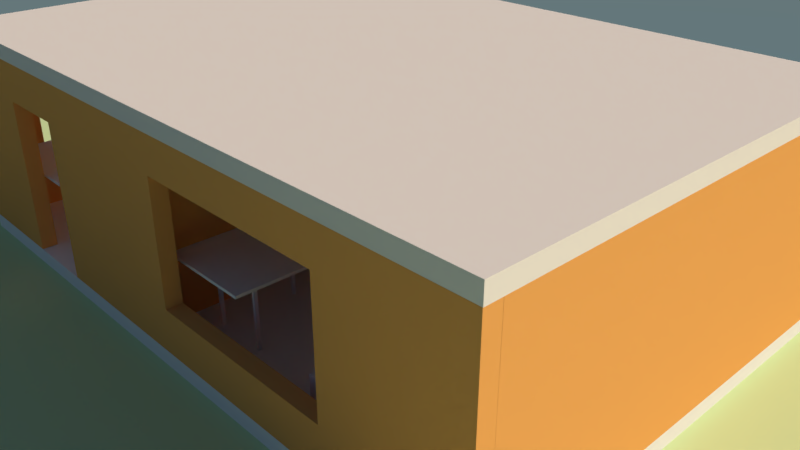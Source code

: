 # Source: home_for_vulkan.blend  (saved by Blender 2.79.0; exported with 4.5.12 LTS)
import bpy
from mathutils import Matrix  # noqa: F401  (used for matrix-valued properties, if any)

bpy.ops.wm.read_factory_settings(use_empty=True)
scene = bpy.context.scene
scene.name = 'Scene'

# ---- collections
col_collection_1 = bpy.data.collections.new('Collection 1'); scene.collection.children.link(col_collection_1)
col_collection_9 = bpy.data.collections.new('Collection 9'); scene.collection.children.link(col_collection_9)
col_collection_10 = bpy.data.collections.new('Collection 10'); scene.collection.children.link(col_collection_10)
col_collection_10.hide_render = True
col_collection_10.hide_viewport = True

# ---- images (referenced by path relative to the original .blend; pixels are not part of the script)
import os
ASSET_DIR = os.environ.get("B2B_ASSET_DIR", "")  # directory of the original .blend (textures are referenced by path, not embedded)
HERE = os.path.dirname(os.path.abspath(__file__))  # packed textures are extracted next to this script under _unpacked/

def load_image(name, relpath, width, height, colorspace="sRGB"):
    """Load a texture the original file referenced (path relative to the .blend, or extracted next to this script)."""
    p = next((c for c in (os.path.join(HERE, relpath), os.path.join(ASSET_DIR, relpath)) if relpath and os.path.exists(c)), "")
    if p:
        img = bpy.data.images.load(p, check_existing=True)
        img.name = name
    else:  # same state as the original file: an image datablock whose file is absent (Cycles renders it pink)
        img = bpy.data.images.new(name, width, height)
        img.source = "FILE"
        img.filepath = "//" + (relpath or name)
    img.colorspace_settings.name = colorspace
    return img
img_static_color = load_image('static_color', 'static_color.png', 1024, 1024, 'sRGB')
img_test4k = load_image('test4k', '', 4096, 4096, 'sRGB')
img_static_ao = load_image('static_ao', 'static_ao.png', 1024, 1024, 'sRGB')

# ---- materials (node trees are filled in below, after node groups)
mat_teren = bpy.data.materials.new('teren')
mat_teren.alpha_threshold = 0.0
mat_teren.roughness = 0.5
mat_floor = bpy.data.materials.new('floor')
mat_floor.alpha_threshold = 0.0
mat_floor.roughness = 0.5
mat_floor.line_color = (0.0, 0.0, 0.0, 1.0)
mat_things = bpy.data.materials.new('things')
mat_things.alpha_threshold = 0.0
mat_things.roughness = 0.5
mat_things.line_color = (0.0, 0.0, 0.0, 1.0)
mat_walls = bpy.data.materials.new('walls')
mat_walls.alpha_threshold = 0.0
mat_walls.roughness = 0.5
mat_walls.line_color = (0.0, 0.0, 0.0, 1.0)
mat_ceiling = bpy.data.materials.new('ceiling')
mat_ceiling.alpha_threshold = 0.0
mat_ceiling.roughness = 0.5
mat_ceiling.line_color = (0.0, 0.0, 0.0, 1.0)

# ---- material node trees
mat_teren.use_nodes = True; mat_teren.node_tree.nodes.clear()
_N = mat_teren.node_tree.nodes; _L = mat_teren.node_tree.links
n0 = _N.new('ShaderNodeOutputMaterial'); n0.name = 'Material Output'; n0.location = (300, 300)
n1 = _N.new('ShaderNodeBsdfDiffuse'); n1.name = 'Diffuse BSDF'; n1.location = (10, 300)
n1.inputs[0].default_value = (0.6201, 0.8, 0.4161, 1.0)
n2 = _N.new('ShaderNodeTexImage'); n2.name = 'Image Texture'; n2.location = (-461, 569)
n2.width = 238
n2.image = img_static_color
n3 = _N.new('ShaderNodeTexImage'); n3.name = 'Image Texture.002'; n3.location = (872, 640)
n3.width = 238
n3.image = img_test4k
n4 = _N.new('ShaderNodeTexImage'); n4.name = 'Image Texture.001'; n4.location = (-191, 569)
n4.width = 197
n4.image = img_static_ao
_L.new(n1.outputs[0], n0.inputs[0])
n0.is_active_output = True
mat_floor.use_nodes = True; mat_floor.node_tree.nodes.clear()
_N = mat_floor.node_tree.nodes; _L = mat_floor.node_tree.links
n0 = _N.new('ShaderNodeOutputMaterial'); n0.name = 'Material Output'; n0.location = (300, 300)
n1 = _N.new('ShaderNodeBsdfDiffuse'); n1.name = 'Diffuse BSDF'; n1.location = (10, 300)
n2 = _N.new('ShaderNodeTexNoise'); n2.name = 'Musgrave Texture'; n2.location = (8, 169)
n2.width = 150
n2.normalize = False
n2.inputs[2].default_value = 5000.0
n2.inputs[3].default_value = 0.0
n2.inputs[4].default_value = 1.0
n2.inputs[5].default_value = 1.0
n2.inputs[7].default_value = 0.1
n3 = _N.new('ShaderNodeTexImage'); n3.name = 'Image Texture'; n3.location = (-461, 569)
n3.width = 238
n3.image = img_static_color
n4 = _N.new('ShaderNodeTexImage'); n4.name = 'Image Texture.002'; n4.location = (872, 640)
n4.width = 238
n4.image = img_test4k
n5 = _N.new('ShaderNodeTexImage'); n5.name = 'Image Texture.001'; n5.location = (-191, 569)
n5.width = 197
n5.image = img_static_ao
n6 = _N.new('ShaderNodeMath'); n6.name = 'Math'; n6.location = (8, 209)
n6.hide = True
n6.operation = 'MULTIPLY'
n6.inputs[1].default_value = 0.001
n7 = _N.new('ShaderNodeDisplacement'); n7.name = 'Displacement'; n7.location = (0, 0)
n7.inputs[1].default_value = 0.0
n7.inputs[2].default_value = 0.1
_L.new(n1.outputs[0], n0.inputs[0])
_L.new(n2.outputs[0], n6.inputs[0])
_L.new(n6.outputs[0], n7.inputs[0])
_L.new(n7.outputs[0], n0.inputs[2])
n0.is_active_output = True
mat_things.use_nodes = True; mat_things.node_tree.nodes.clear()
_N = mat_things.node_tree.nodes; _L = mat_things.node_tree.links
n0 = _N.new('ShaderNodeOutputMaterial'); n0.name = 'Material Output'; n0.location = (300, 300)
n1 = _N.new('ShaderNodeBsdfDiffuse'); n1.name = 'Diffuse BSDF'; n1.location = (10, 300)
n2 = _N.new('ShaderNodeTexImage'); n2.name = 'Image Texture'; n2.location = (-490, 614)
n2.width = 238
n2.image = img_static_color
n3 = _N.new('ShaderNodeTexImage'); n3.name = 'Image Texture.002'; n3.location = (872, 640)
n3.width = 238
n3.image = img_test4k
n4 = _N.new('ShaderNodeTexImage'); n4.name = 'Image Texture.001'; n4.location = (-220, 615)
n4.width = 197
n4.image = img_static_ao
_L.new(n1.outputs[0], n0.inputs[0])
n0.is_active_output = True
mat_walls.use_nodes = True; mat_walls.node_tree.nodes.clear()
_N = mat_walls.node_tree.nodes; _L = mat_walls.node_tree.links
n0 = _N.new('ShaderNodeOutputMaterial'); n0.name = 'Material Output'; n0.location = (300, 300)
n1 = _N.new('ShaderNodeTexNoise'); n1.name = 'Musgrave Texture'; n1.location = (8, 169)
n1.width = 150
n1.normalize = False
n1.inputs[2].default_value = 5000.0
n1.inputs[3].default_value = 0.0
n1.inputs[4].default_value = 1.0
n1.inputs[5].default_value = 1.0
n1.inputs[7].default_value = 0.1
n2 = _N.new('ShaderNodeBsdfDiffuse'); n2.name = 'Diffuse BSDF'; n2.location = (10, 300)
n2.inputs[0].default_value = (0.8, 0.387, 0.1085, 1.0)
n3 = _N.new('ShaderNodeTexImage'); n3.name = 'Image Texture'; n3.location = (-490, 614)
n3.width = 238
n3.image = img_static_color
n4 = _N.new('ShaderNodeTexImage'); n4.name = 'Image Texture.002'; n4.location = (872, 640)
n4.width = 238
n4.image = img_test4k
n5 = _N.new('ShaderNodeTexImage'); n5.name = 'Image Texture.001'; n5.location = (-220, 615)
n5.width = 197
n5.image = img_static_ao
n6 = _N.new('ShaderNodeMath'); n6.name = 'Math'; n6.location = (8, 209)
n6.hide = True
n6.operation = 'MULTIPLY'
n6.inputs[1].default_value = 0.001
n7 = _N.new('ShaderNodeDisplacement'); n7.name = 'Displacement'; n7.location = (0, 0)
n7.inputs[1].default_value = 0.0
n7.inputs[2].default_value = 0.1
_L.new(n2.outputs[0], n0.inputs[0])
_L.new(n1.outputs[0], n6.inputs[0])
_L.new(n6.outputs[0], n7.inputs[0])
_L.new(n7.outputs[0], n0.inputs[2])
n0.is_active_output = True
mat_ceiling.use_nodes = True; mat_ceiling.node_tree.nodes.clear()
_N = mat_ceiling.node_tree.nodes; _L = mat_ceiling.node_tree.links
n0 = _N.new('ShaderNodeOutputMaterial'); n0.name = 'Material Output'; n0.location = (300, 300)
n1 = _N.new('ShaderNodeBsdfDiffuse'); n1.name = 'Diffuse BSDF'; n1.location = (10, 300)
n1.inputs[0].default_value = (0.8, 0.783, 0.7334, 1.0)
n2 = _N.new('ShaderNodeTexNoise'); n2.name = 'Musgrave Texture'; n2.location = (8, 169)
n2.width = 150
n2.normalize = False
n2.inputs[2].default_value = 5000.0
n2.inputs[3].default_value = 0.0
n2.inputs[4].default_value = 1.0
n2.inputs[5].default_value = 1.0
n2.inputs[7].default_value = 0.1
n3 = _N.new('ShaderNodeTexImage'); n3.name = 'Image Texture'; n3.location = (-490, 614)
n3.width = 238
n3.image = img_static_color
n4 = _N.new('ShaderNodeTexImage'); n4.name = 'Image Texture.002'; n4.location = (872, 640)
n4.width = 238
n4.image = img_test4k
n5 = _N.new('ShaderNodeTexImage'); n5.name = 'Image Texture.001'; n5.location = (-220, 615)
n5.width = 197
n5.image = img_static_ao
n6 = _N.new('ShaderNodeMath'); n6.name = 'Math'; n6.location = (8, 209)
n6.hide = True
n6.operation = 'MULTIPLY'
n6.inputs[1].default_value = 0.001
n7 = _N.new('ShaderNodeDisplacement'); n7.name = 'Displacement'; n7.location = (0, 0)
n7.inputs[1].default_value = 0.0
n7.inputs[2].default_value = 0.1
_L.new(n1.outputs[0], n0.inputs[0])
_L.new(n2.outputs[0], n6.inputs[0])
_L.new(n6.outputs[0], n7.inputs[0])
_L.new(n7.outputs[0], n0.inputs[2])
n0.is_active_output = True

# ---- world
world_world = bpy.data.worlds.new('World'); scene.world = world_world
world_world.use_nodes = True; world_world.node_tree.nodes.clear()
_N = world_world.node_tree.nodes; _L = world_world.node_tree.links
n0 = _N.new('ShaderNodeOutputWorld'); n0.name = 'World Output'; n0.location = (300, 300)
n1 = _N.new('ShaderNodeBackground'); n1.name = 'Background'; n1.location = (10, 300)
n1.inputs[1].default_value = 0.1
n2 = _N.new('ShaderNodeTexSky'); n2.name = 'Sky Texture'; n2.location = (-190, 300)
n2.sky_type = 'HOSEK_WILKIE'
n2.sun_elevation = 1.571
_L.new(n1.outputs[0], n0.inputs[0])
_L.new(n2.outputs[0], n1.inputs[0])
n0.is_active_output = True
world_world.color = (0.05088, 0.05088, 0.05088)
world_world.use_sun_shadow = False
world_world.sun_shadow_jitter_overblur = 0.0
world_world.cycles.sampling_method = 'MANUAL'

# ---- cameras
cam_camera = bpy.data.cameras.new('Camera')
cam_camera.clip_end = 100.0
cam_camera.lens = 35.0
cam_camera.sensor_width = 32.0
cam_camera.sensor_height = 18.0
cam_camera.ortho_scale = 7.314
cam_camera.dof.focus_distance = 0.0

# ---- lights
light_lamp = bpy.data.lights.new('Lamp', 'SUN')
light_lamp.color = (1.0, 0.8126, 0.6612)
light_lamp.transmission_factor = 0.0
light_lamp.cutoff_distance = 30.0
light_lamp.angle = 0.02
light_lamp.energy = 0.5
light_lamp.shadow_buffer_clip_start = 1.001
light_lamp.shadow_soft_size = 0.01
light_lamp.shadow_cascade_max_distance = 1000.0

# ---- meshes
me_plane = bpy.data.meshes.new('Plane')
me_plane.from_pydata([(-1.0, -1.0, 0.0), (1.0, -1.0, 0.0), (-1.0, 1.0, 0.0), (1.0, 1.0, 0.0)], [], [(0, 1, 3, 2)])
_uv = me_plane.uv_layers.new(name='UVMap')
_uv.uv.foreach_set('vector', [0.005862, 0.8681, 0.1308, 0.8681, 0.1308, 0.9931, 0.005862, 0.9931])
me_plane.materials.append(mat_teren)
me_plane.use_remesh_preserve_volume = False
me_plane.use_remesh_preserve_attributes = False
me_plane.use_mirror_vertex_groups = False
me_plane.update()
me_cube = bpy.data.meshes.new('Cube')
me_cube.from_pydata([(4.5, 3.0, -0.2), (4.5, -3.0, -0.2), (-4.5, -3.0, -0.2), (-4.5, 3.0, -0.2), (4.5, 3.0, 0.0), (4.5, -3.0, 0.0), (-4.5, -3.0, 0.0), (-4.5, 3.0, 0.0)], [], [(0, 1, 2, 3), (4, 7, 6, 5), (0, 4, 5, 1), (1, 5, 6, 2), (2, 6, 7, 3), (4, 0, 3, 7)])
_uv = me_cube.uv_layers.new(name='UVMap')
_uv.uv.foreach_set('vector', [0.9842, 0.9288, 0.9842, 0.9893, 0.8935, 0.9892, 0.8935, 0.9288, 0.9842, 0.9268, 0.8935, 0.9268, 0.8935, 0.8663, 0.9842, 0.8663, 0.9862, 0.9268, 0.9842, 0.9268, 0.9842, 0.8663, 0.9862, 0.8663, 0.9842, 0.8643, 0.9842, 0.8663, 0.8935, 0.8663, 0.8935, 0.8643, 0.8915, 0.8663, 0.8935, 0.8663, 0.8935, 0.9268, 0.8915, 0.9268, 0.9842, 0.9268, 0.9842, 0.9288, 0.8935, 0.9288, 0.8935, 0.9268])
me_cube.materials.append(mat_floor)
me_cube.use_remesh_preserve_volume = False
me_cube.use_remesh_preserve_attributes = False
me_cube.use_mirror_vertex_groups = False
me_cube.update()
me_cube_020 = bpy.data.meshes.new('Cube.020')
me_cube_020.from_pydata([(-1.0, -1.0, -1.0), (-1.0, -1.0, 1.0), (-1.0, 1.0, -1.0), (-1.0, 1.0, 1.0), (1.0, -1.0, -1.0), (1.0, -1.0, 1.0), (1.0, 1.0, -1.0), (1.0, 1.0, 1.0)], [], [(0, 1, 3, 2), (2, 3, 7, 6), (6, 7, 5, 4), (4, 5, 1, 0), (2, 6, 4, 0), (7, 3, 1, 5)])
_uv = me_cube_020.uv_layers.new(name='UVMap')
_uv.uv.foreach_set('vector', [0.6313, 0.6037, 0.5897, 0.6037, 0.5897, 0.562, 0.6313, 0.562, 0.5897, 0.6037, 0.548, 0.6037, 0.548, 0.562, 0.5897, 0.562, 0.5897, 0.562, 0.548, 0.562, 0.548, 0.5204, 0.5897, 0.5204, 0.5897, 0.562, 0.5897, 0.5204, 0.6313, 0.5204, 0.6313, 0.562, 0.673, 0.562, 0.6313, 0.562, 0.6313, 0.5204, 0.673, 0.5204, 0.5897, 0.6037, 0.5897, 0.6454, 0.548, 0.6454, 0.548, 0.6037])
me_cube_020.materials.append(mat_things)
me_cube_020.use_remesh_preserve_volume = False
me_cube_020.use_remesh_preserve_attributes = False
me_cube_020.use_mirror_vertex_groups = False
me_cube_020.update()
me_cube_031 = bpy.data.meshes.new('Cube.031')
me_cube_031.from_pydata([(-1.0, -1.0, -1.0), (-1.0, -1.0, 1.0), (-1.0, 1.0, -1.0), (-1.0, 1.0, 1.0), (1.0, -1.0, -1.0), (1.0, -1.0, 1.0), (1.0, 1.0, -1.0), (1.0, 1.0, 1.0)], [], [(0, 1, 3, 2), (2, 3, 7, 6), (6, 7, 5, 4), (4, 5, 1, 0), (2, 6, 4, 0), (7, 3, 1, 5)])
_uv = me_cube_031.uv_layers.new(name='UVMap')
_uv.uv.foreach_set('vector', [0.1025, 0.6037, 0.06088, 0.6037, 0.06088, 0.562, 0.1025, 0.562, 0.06088, 0.6037, 0.01921, 0.6037, 0.01921, 0.562, 0.06088, 0.562, 0.06088, 0.562, 0.01921, 0.562, 0.01921, 0.5204, 0.06088, 0.5204, 0.06088, 0.562, 0.06088, 0.5204, 0.1025, 0.5204, 0.1025, 0.562, 0.1442, 0.562, 0.1025, 0.562, 0.1025, 0.5204, 0.1442, 0.5204, 0.06088, 0.6037, 0.06088, 0.6454, 0.01921, 0.6454, 0.01921, 0.6037])
me_cube_031.materials.append(mat_things)
me_cube_031.use_remesh_preserve_volume = False
me_cube_031.use_remesh_preserve_attributes = False
me_cube_031.use_mirror_vertex_groups = False
me_cube_031.update()
me_cube_030 = bpy.data.meshes.new('Cube.030')
me_cube_030.from_pydata([(-1.0, -1.0, -1.0), (-1.0, -1.0, 1.0), (-1.0, 1.0, -1.0), (-1.0, 1.0, 1.0), (1.0, -1.0, -1.0), (1.0, -1.0, 1.0), (1.0, 1.0, -1.0), (1.0, 1.0, 1.0)], [], [(0, 1, 3, 2), (2, 3, 7, 6), (6, 7, 5, 4), (4, 5, 1, 0), (2, 6, 4, 0), (7, 3, 1, 5)])
_uv = me_cube_030.uv_layers.new(name='UVMap')
_uv.uv.foreach_set('vector', [0.2643, 0.5998, 0.2227, 0.5998, 0.2227, 0.5581, 0.2643, 0.5581, 0.2227, 0.5998, 0.181, 0.5998, 0.181, 0.5581, 0.2227, 0.5581, 0.2227, 0.5581, 0.181, 0.5581, 0.181, 0.5164, 0.2227, 0.5164, 0.2227, 0.5581, 0.2227, 0.5164, 0.2643, 0.5164, 0.2643, 0.5581, 0.306, 0.5581, 0.2643, 0.5581, 0.2643, 0.5164, 0.306, 0.5164, 0.2227, 0.5998, 0.2227, 0.6414, 0.181, 0.6414, 0.181, 0.5998])
me_cube_030.materials.append(mat_things)
me_cube_030.use_remesh_preserve_volume = False
me_cube_030.use_remesh_preserve_attributes = False
me_cube_030.use_mirror_vertex_groups = False
me_cube_030.update()
me_cube_029 = bpy.data.meshes.new('Cube.029')
me_cube_029.from_pydata([(-1.0, -1.0, -1.0), (-1.0, -1.0, 1.0), (-1.0, 1.0, -1.0), (-1.0, 1.0, 1.0), (1.0, -1.0, -1.0), (1.0, -1.0, 1.0), (1.0, 1.0, -1.0), (1.0, 1.0, 1.0)], [], [(0, 1, 3, 2), (2, 3, 7, 6), (6, 7, 5, 4), (4, 5, 1, 0), (2, 6, 4, 0), (7, 3, 1, 5)])
_uv = me_cube_029.uv_layers.new(name='UVMap')
_uv.uv.foreach_set('vector', [0.4546, 0.272, 0.4129, 0.272, 0.4129, 0.2303, 0.4546, 0.2303, 0.4129, 0.272, 0.3712, 0.272, 0.3712, 0.2303, 0.4129, 0.2303, 0.4129, 0.2303, 0.3712, 0.2303, 0.3712, 0.1886, 0.4129, 0.1886, 0.4129, 0.2303, 0.4129, 0.1886, 0.4546, 0.1886, 0.4546, 0.2303, 0.4962, 0.2303, 0.4546, 0.2303, 0.4546, 0.1886, 0.4962, 0.1886, 0.4129, 0.272, 0.4129, 0.3136, 0.3712, 0.3136, 0.3712, 0.272])
me_cube_029.materials.append(mat_things)
me_cube_029.use_remesh_preserve_volume = False
me_cube_029.use_remesh_preserve_attributes = False
me_cube_029.use_mirror_vertex_groups = False
me_cube_029.update()
me_cube_028 = bpy.data.meshes.new('Cube.028')
me_cube_028.from_pydata([(-1.0, -1.0, 0.9), (-1.0, -1.0, 0.9355), (-1.0, 1.0, 0.9), (-1.0, 1.0, 0.9355), (1.0, -1.0, 0.9), (1.0, -1.0, 0.9355), (1.0, 1.0, 0.9), (1.0, 1.0, 0.9355), (-1.0, -1.0, 0.922), (-1.0, 1.0, 0.922), (1.0, 1.0, 0.922), (1.0, -1.0, 0.922), (-1.374, -1.374, 0.9127), (-1.374, -1.374, 0.9476), (-1.374, 1.374, 0.9476), (1.374, 1.374, 0.9476), (1.374, -1.374, 0.9476), (-1.374, 1.374, 0.9127), (1.374, 1.374, 0.9127), (1.374, -1.374, 0.9127), (-1.0, 0.0, 0.9), (0.0, 1.0, 0.9), (1.0, 0.0, 0.9), (0.0, -1.0, 0.9), (0.0, 0.0, 0.9), (-1.0, -0.5, 0.9), (-0.5, 1.0, 0.9), (1.0, 0.5, 0.9), (0.5, -1.0, 0.9), (-1.0, 0.5, 0.9), (0.5, 1.0, 0.9), (1.0, -0.5, 0.9), (-0.5, -1.0, 0.9), (0.0, -0.5, 0.9), (0.0, 0.5, 0.9), (-0.5, 0.0, 0.9), (0.5, 0.0, 0.9), (0.7196, 0.7196, 0.9), (-0.7196, 0.7196, 0.9), (-0.7196, -0.7196, 0.9), (0.7196, -0.7196, 0.9), (-1.0, -0.75, 0.9), (-0.75, 1.0, 0.9), (1.0, 0.75, 0.9), (0.75, -1.0, 0.9), (-1.0, 0.75, 0.9), (0.75, 1.0, 0.9), (1.0, -0.75, 0.9), (-0.75, -1.0, 0.9), (0.7196, 0.7901, 0.9), (0.7901, 0.7196, 0.9), (-0.7196, 0.7901, 0.9), (-0.7901, 0.7196, 0.9), (-0.7196, -0.7901, 0.9), (-0.7901, -0.7196, 0.9), (0.7196, -0.7901, 0.9), (0.7901, -0.7196, 0.9), (-0.7901, -0.7901, 0.9), (-0.7901, 0.7901, 0.9), (0.7901, 0.7901, 0.9), (0.7901, -0.7901, 0.9), (0.7196, 0.7901, 5.96e-08), (0.7196, 0.7196, 5.96e-08), (0.7901, 0.7196, 5.96e-08), (-0.7196, 0.7901, 5.96e-08), (-0.7196, 0.7196, 5.96e-08), (0.7901, -0.7196, 5.96e-08), (0.7196, -0.7196, 5.96e-08), (-0.7901, 0.7196, 5.96e-08), (-0.7196, -0.7196, 5.96e-08), (-0.7196, -0.7901, 5.96e-08), (-0.7901, -0.7196, 5.96e-08), (0.7196, -0.7901, 5.96e-08), (-0.7901, -0.7901, 5.96e-08), (-0.7901, 0.7901, 5.96e-08), (0.7901, 0.7901, 5.96e-08), (0.7901, -0.7901, 5.96e-08)], [], [(1, 3, 14, 13), (11, 10, 18, 19), (7, 5, 16, 15), (9, 8, 12, 17), (60, 47, 4, 44), (7, 3, 1, 5), (44, 48, 32, 23, 28), (43, 47, 31, 22, 27), (42, 46, 30, 21, 26), (41, 45, 29, 20, 25), (12, 13, 14, 17), (17, 14, 15, 18), (18, 15, 16, 19), (19, 16, 13, 12), (5, 1, 13, 16), (10, 9, 17, 18), (8, 11, 19, 12), (3, 7, 15, 14), (39, 33, 23, 32, 53), (38, 34, 24, 35), (37, 50, 27, 22, 36), (34, 37, 36, 24), (21, 30, 49, 37, 34), (59, 43, 27, 50), (29, 52, 38, 35, 20), (54, 39, 69, 71), (26, 21, 34, 38, 51), (57, 53, 32, 48), (20, 35, 39, 54, 25), (35, 24, 33, 39), (33, 40, 55, 28, 23), (24, 36, 40, 33), (36, 22, 31, 56, 40), (41, 57, 48, 0), (25, 54, 57, 41), (52, 58, 74, 68), (45, 58, 52, 29), (2, 42, 58, 45), (42, 26, 51, 58), (39, 53, 70, 69), (30, 46, 59, 49), (46, 6, 43, 59), (0, 8, 9, 2, 45, 41), (2, 9, 10, 6, 46, 42), (6, 10, 11, 4, 47, 43), (4, 11, 8, 0, 48, 44), (55, 60, 44, 28), (60, 55, 72, 76), (56, 31, 47, 60), (74, 64, 65, 68), (71, 69, 70, 73), (61, 75, 63, 62), (67, 66, 76, 72), (40, 56, 66, 67), (55, 40, 67, 72), (37, 49, 61, 62), (58, 51, 64, 74), (50, 37, 62, 63), (59, 50, 63, 75), (57, 54, 71, 73), (56, 60, 76, 66), (38, 52, 68, 65), (49, 59, 75, 61), (51, 38, 65, 64), (53, 57, 73, 70)])
_uv = me_cube_028.uv_layers.new(name='UVMap')
_uv.uv.foreach_set('vector', [0.2027, 0.4672, 0.2553, 0.4672, 0.2652, 0.4757, 0.1928, 0.4757, 0.2553, 0.3592, 0.2027, 0.3592, 0.1928, 0.3507, 0.2652, 0.3507, 0.2553, 0.4217, 0.2027, 0.4217, 0.1928, 0.4132, 0.2652, 0.4132, 0.2027, 0.4047, 0.2553, 0.4047, 0.2652, 0.4132, 0.1928, 0.4132, 0.2707, 0.3914, 0.2718, 0.3962, 0.2652, 0.3962, 0.2652, 0.3905, 0.2553, 0.4217, 0.2553, 0.4672, 0.2027, 0.4672, 0.2027, 0.4217, 0.1928, 0.3507, 0.1928, 0.3507, 0.1928, 0.3507, 0.1928, 0.3507, 0.1928, 0.3507, 0.2935, 0.4303, 0.2935, 0.3962, 0.2935, 0.4019, 0.2935, 0.4133, 0.2935, 0.4246, 0.1928, 0.3507, 0.1928, 0.3507, 0.1928, 0.3507, 0.1928, 0.3507, 0.1928, 0.3507, 0.2935, 0.4303, 0.2935, 0.3962, 0.2935, 0.4019, 0.2935, 0.4133, 0.2935, 0.4246, 0.2689, 0.4587, 0.2679, 0.4587, 0.2679, 0.3962, 0.2689, 0.3962, 0.2679, 0.4587, 0.267, 0.4587, 0.267, 0.3962, 0.2679, 0.3962, 0.2661, 0.4587, 0.2652, 0.4587, 0.2652, 0.3962, 0.2661, 0.3962, 0.2661, 0.3962, 0.267, 0.3962, 0.267, 0.4587, 0.2661, 0.4587, 0.2027, 0.4217, 0.2027, 0.4672, 0.1928, 0.4757, 0.1928, 0.4132, 0.2027, 0.3592, 0.2027, 0.4047, 0.1928, 0.4132, 0.1928, 0.3507, 0.2553, 0.4047, 0.2553, 0.3592, 0.2652, 0.3507, 0.2652, 0.4132, 0.2553, 0.4672, 0.2553, 0.4217, 0.2652, 0.4132, 0.2652, 0.4757, 0.2726, 0.3571, 0.2783, 0.3734, 0.2652, 0.3734, 0.2652, 0.3621, 0.2707, 0.3571, 0.3105, 0.3571, 0.3047, 0.3734, 0.2915, 0.3734, 0.2915, 0.3621, 0.3105, 0.3898, 0.3105, 0.3914, 0.3047, 0.3962, 0.2915, 0.3962, 0.2915, 0.3848, 0.3047, 0.3734, 0.3105, 0.3898, 0.2915, 0.3848, 0.2915, 0.3734, 0.3178, 0.3734, 0.3178, 0.3848, 0.3123, 0.3898, 0.3105, 0.3898, 0.3047, 0.3734, 0.3123, 0.3914, 0.3113, 0.3962, 0.3047, 0.3962, 0.3105, 0.3914, 0.3047, 0.3507, 0.3105, 0.3555, 0.3105, 0.3571, 0.2915, 0.3621, 0.2915, 0.3507, 0.2781, 0.3962, 0.28, 0.3962, 0.28, 0.4167, 0.2781, 0.4167, 0.3178, 0.3621, 0.3178, 0.3734, 0.3047, 0.3734, 0.3105, 0.3571, 0.3123, 0.3571, 0.2707, 0.3555, 0.2707, 0.3571, 0.2652, 0.3621, 0.2652, 0.3564, 0.2915, 0.3507, 0.2915, 0.3621, 0.2726, 0.3571, 0.2726, 0.3555, 0.2783, 0.3507, 0.2915, 0.3621, 0.2915, 0.3734, 0.2783, 0.3734, 0.2726, 0.3571, 0.2783, 0.3734, 0.2726, 0.3898, 0.2707, 0.3898, 0.2652, 0.3848, 0.2652, 0.3734, 0.2915, 0.3734, 0.2915, 0.3848, 0.2726, 0.3898, 0.2783, 0.3734, 0.2915, 0.3848, 0.2915, 0.3962, 0.2783, 0.3962, 0.2726, 0.3914, 0.2726, 0.3898, 0.2718, 0.3507, 0.2707, 0.3555, 0.2652, 0.3564, 0.2652, 0.3507, 0.2783, 0.3507, 0.2726, 0.3555, 0.2707, 0.3555, 0.2718, 0.3507, 0.2744, 0.3962, 0.2763, 0.3962, 0.2763, 0.4167, 0.2744, 0.4167, 0.3113, 0.3507, 0.3123, 0.3555, 0.3105, 0.3555, 0.3047, 0.3507, 0.3178, 0.3507, 0.3178, 0.3564, 0.3123, 0.3555, 0.3113, 0.3507, 0.3178, 0.3564, 0.3178, 0.3621, 0.3123, 0.3571, 0.3123, 0.3555, 0.2726, 0.4371, 0.2707, 0.4371, 0.2707, 0.4167, 0.2726, 0.4167, 0.3178, 0.3848, 0.3178, 0.3905, 0.3123, 0.3914, 0.3123, 0.3898, 0.3178, 0.3905, 0.3178, 0.3962, 0.3113, 0.3962, 0.3123, 0.3914, 0.2935, 0.4417, 0.2929, 0.4417, 0.2929, 0.3962, 0.2935, 0.3962, 0.2935, 0.4019, 0.2935, 0.436, 0.2923, 0.4417, 0.2917, 0.4417, 0.2917, 0.3962, 0.2923, 0.3962, 0.2923, 0.4019, 0.2923, 0.436, 0.2917, 0.4417, 0.2911, 0.4417, 0.2911, 0.3962, 0.2917, 0.3962, 0.2917, 0.4019, 0.2917, 0.436, 0.2923, 0.3962, 0.2929, 0.3962, 0.2929, 0.4417, 0.2923, 0.4417, 0.2923, 0.436, 0.2923, 0.4019, 0.2707, 0.3898, 0.2707, 0.3914, 0.2652, 0.3905, 0.2652, 0.3848, 0.2874, 0.3962, 0.2893, 0.3962, 0.2893, 0.4167, 0.2874, 0.4167, 0.2726, 0.3914, 0.2783, 0.3962, 0.2718, 0.3962, 0.2707, 0.3914, 0.2763, 0.4183, 0.2781, 0.4183, 0.2781, 0.4199, 0.2763, 0.4199, 0.2763, 0.4215, 0.2781, 0.4215, 0.2781, 0.4231, 0.2763, 0.4231, 0.2763, 0.4167, 0.2781, 0.4167, 0.2781, 0.4183, 0.2763, 0.4183, 0.2763, 0.4199, 0.2781, 0.4199, 0.2781, 0.4215, 0.2763, 0.4215, 0.28, 0.3962, 0.2819, 0.3962, 0.2819, 0.4167, 0.28, 0.4167, 0.2707, 0.3962, 0.2726, 0.3962, 0.2726, 0.4167, 0.2707, 0.4167, 0.2726, 0.3962, 0.2744, 0.3962, 0.2744, 0.4167, 0.2726, 0.4167, 0.2763, 0.3962, 0.2781, 0.3962, 0.2781, 0.4167, 0.2763, 0.4167, 0.2856, 0.3962, 0.2874, 0.3962, 0.2874, 0.4167, 0.2856, 0.4167, 0.2763, 0.4371, 0.2744, 0.4371, 0.2744, 0.4167, 0.2763, 0.4167, 0.2689, 0.3962, 0.2707, 0.3962, 0.2707, 0.4167, 0.2689, 0.4167, 0.2707, 0.4371, 0.2689, 0.4371, 0.2689, 0.4167, 0.2707, 0.4167, 0.2837, 0.3962, 0.2856, 0.3962, 0.2856, 0.4167, 0.2837, 0.4167, 0.2893, 0.3962, 0.2911, 0.3962, 0.2911, 0.4167, 0.2893, 0.4167, 0.2744, 0.4371, 0.2726, 0.4371, 0.2726, 0.4167, 0.2744, 0.4167, 0.2819, 0.3962, 0.2837, 0.3962, 0.2837, 0.4167, 0.2819, 0.4167])
me_cube_028.materials.append(mat_things)
me_cube_028.use_remesh_preserve_volume = False
me_cube_028.use_remesh_preserve_attributes = False
me_cube_028.use_mirror_vertex_groups = False
me_cube_028.update()
me_cube_027 = bpy.data.meshes.new('Cube.027')
me_cube_027.from_pydata([(-1.0, -1.0, 0.9), (-1.0, -1.0, 0.9355), (-1.0, 1.0, 0.9), (-1.0, 1.0, 0.9355), (1.0, -1.0, 0.9), (1.0, -1.0, 0.9355), (1.0, 1.0, 0.9), (1.0, 1.0, 0.9355), (-1.0, -1.0, 0.922), (-1.0, 1.0, 0.922), (1.0, 1.0, 0.922), (1.0, -1.0, 0.922), (-1.374, -1.374, 0.9127), (-1.374, -1.374, 0.9476), (-1.374, 1.374, 0.9476), (1.374, 1.374, 0.9476), (1.374, -1.374, 0.9476), (-1.374, 1.374, 0.9127), (1.374, 1.374, 0.9127), (1.374, -1.374, 0.9127), (-1.0, 0.0, 0.9), (0.0, 1.0, 0.9), (1.0, 0.0, 0.9), (0.0, -1.0, 0.9), (0.0, 0.0, 0.9), (-1.0, -0.5, 0.9), (-0.5, 1.0, 0.9), (1.0, 0.5, 0.9), (0.5, -1.0, 0.9), (-1.0, 0.5, 0.9), (0.5, 1.0, 0.9), (1.0, -0.5, 0.9), (-0.5, -1.0, 0.9), (0.0, -0.5, 0.9), (0.0, 0.5, 0.9), (-0.5, 0.0, 0.9), (0.5, 0.0, 0.9), (0.7196, 0.7196, 0.9), (-0.7196, 0.7196, 0.9), (-0.7196, -0.7196, 0.9), (0.7196, -0.7196, 0.9), (-1.0, -0.75, 0.9), (-0.75, 1.0, 0.9), (1.0, 0.75, 0.9), (0.75, -1.0, 0.9), (-1.0, 0.75, 0.9), (0.75, 1.0, 0.9), (1.0, -0.75, 0.9), (-0.75, -1.0, 0.9), (0.7196, 0.7901, 0.9), (0.7901, 0.7196, 0.9), (-0.7196, 0.7901, 0.9), (-0.7901, 0.7196, 0.9), (-0.7196, -0.7901, 0.9), (-0.7901, -0.7196, 0.9), (0.7196, -0.7901, 0.9), (0.7901, -0.7196, 0.9), (-0.7901, -0.7901, 0.9), (-0.7901, 0.7901, 0.9), (0.7901, 0.7901, 0.9), (0.7901, -0.7901, 0.9), (0.7196, 0.7901, 5.96e-08), (0.7196, 0.7196, 5.96e-08), (0.7901, 0.7196, 5.96e-08), (-0.7196, 0.7901, 5.96e-08), (-0.7196, 0.7196, 5.96e-08), (0.7901, -0.7196, 5.96e-08), (0.7196, -0.7196, 5.96e-08), (-0.7901, 0.7196, 5.96e-08), (-0.7196, -0.7196, 5.96e-08), (-0.7196, -0.7901, 5.96e-08), (-0.7901, -0.7196, 5.96e-08), (0.7196, -0.7901, 5.96e-08), (-0.7901, -0.7901, 5.96e-08), (-0.7901, 0.7901, 5.96e-08), (0.7901, 0.7901, 5.96e-08), (0.7901, -0.7901, 5.96e-08)], [], [(1, 3, 14, 13), (11, 10, 18, 19), (7, 5, 16, 15), (9, 8, 12, 17), (60, 47, 4, 44), (7, 3, 1, 5), (44, 48, 32, 23, 28), (43, 47, 31, 22, 27), (42, 46, 30, 21, 26), (41, 45, 29, 20, 25), (12, 13, 14, 17), (17, 14, 15, 18), (18, 15, 16, 19), (19, 16, 13, 12), (5, 1, 13, 16), (10, 9, 17, 18), (8, 11, 19, 12), (3, 7, 15, 14), (39, 33, 23, 32, 53), (38, 34, 24, 35), (37, 50, 27, 22, 36), (34, 37, 36, 24), (21, 30, 49, 37, 34), (59, 43, 27, 50), (29, 52, 38, 35, 20), (54, 39, 69, 71), (26, 21, 34, 38, 51), (57, 53, 32, 48), (20, 35, 39, 54, 25), (35, 24, 33, 39), (33, 40, 55, 28, 23), (24, 36, 40, 33), (36, 22, 31, 56, 40), (41, 57, 48, 0), (25, 54, 57, 41), (52, 58, 74, 68), (45, 58, 52, 29), (2, 42, 58, 45), (42, 26, 51, 58), (39, 53, 70, 69), (30, 46, 59, 49), (46, 6, 43, 59), (0, 8, 9, 2, 45, 41), (2, 9, 10, 6, 46, 42), (6, 10, 11, 4, 47, 43), (4, 11, 8, 0, 48, 44), (55, 60, 44, 28), (60, 55, 72, 76), (56, 31, 47, 60), (74, 64, 65, 68), (71, 69, 70, 73), (61, 75, 63, 62), (67, 66, 76, 72), (40, 56, 66, 67), (55, 40, 67, 72), (37, 49, 61, 62), (58, 51, 64, 74), (50, 37, 62, 63), (59, 50, 63, 75), (57, 54, 71, 73), (56, 60, 76, 66), (38, 52, 68, 65), (49, 59, 75, 61), (51, 38, 65, 64), (53, 57, 73, 70)])
_uv = me_cube_027.uv_layers.new(name='UVMap')
_uv.uv.foreach_set('vector', [0.7368, 0.4521, 0.7895, 0.4521, 0.7993, 0.4606, 0.727, 0.4606, 0.7895, 0.3441, 0.7368, 0.3441, 0.727, 0.3356, 0.7993, 0.3356, 0.7895, 0.4066, 0.7368, 0.4066, 0.727, 0.3981, 0.7993, 0.3981, 0.7368, 0.3896, 0.7895, 0.3896, 0.7993, 0.3981, 0.727, 0.3981, 0.8049, 0.3764, 0.8059, 0.3811, 0.7993, 0.3811, 0.7993, 0.3754, 0.7895, 0.4066, 0.7895, 0.4521, 0.7368, 0.4521, 0.7368, 0.4066, 0.727, 0.3356, 0.727, 0.3356, 0.727, 0.3356, 0.727, 0.3356, 0.727, 0.3356, 0.8276, 0.4153, 0.8276, 0.3811, 0.8276, 0.3868, 0.8276, 0.3982, 0.8276, 0.4096, 0.727, 0.3356, 0.727, 0.3356, 0.727, 0.3356, 0.727, 0.3356, 0.727, 0.3356, 0.8276, 0.4153, 0.8276, 0.3811, 0.8276, 0.3868, 0.8276, 0.3982, 0.8276, 0.4096, 0.803, 0.4436, 0.8021, 0.4436, 0.8021, 0.3811, 0.803, 0.3811, 0.8021, 0.4436, 0.8012, 0.4436, 0.8012, 0.3811, 0.8021, 0.3811, 0.8003, 0.4436, 0.7993, 0.4436, 0.7993, 0.3811, 0.8003, 0.3811, 0.8003, 0.3811, 0.8012, 0.3811, 0.8012, 0.4436, 0.8003, 0.4436, 0.7368, 0.4066, 0.7368, 0.4521, 0.727, 0.4606, 0.727, 0.3981, 0.7368, 0.3441, 0.7368, 0.3896, 0.727, 0.3981, 0.727, 0.3356, 0.7895, 0.3896, 0.7895, 0.3441, 0.7993, 0.3356, 0.7993, 0.3981, 0.7895, 0.4521, 0.7895, 0.4066, 0.7993, 0.3981, 0.7993, 0.4606, 0.8067, 0.342, 0.8125, 0.3584, 0.7993, 0.3584, 0.7993, 0.347, 0.8049, 0.342, 0.8446, 0.342, 0.8388, 0.3584, 0.8257, 0.3584, 0.8257, 0.347, 0.8446, 0.3748, 0.8446, 0.3764, 0.8388, 0.3811, 0.8257, 0.3811, 0.8257, 0.3698, 0.8388, 0.3584, 0.8446, 0.3748, 0.8257, 0.3698, 0.8257, 0.3584, 0.852, 0.3584, 0.852, 0.3698, 0.8465, 0.3748, 0.8446, 0.3748, 0.8388, 0.3584, 0.8465, 0.3764, 0.8454, 0.3811, 0.8388, 0.3811, 0.8446, 0.3764, 0.8388, 0.3356, 0.8446, 0.3404, 0.8446, 0.342, 0.8257, 0.347, 0.8257, 0.3356, 0.8123, 0.3811, 0.8142, 0.3811, 0.8142, 0.4016, 0.8123, 0.4016, 0.852, 0.347, 0.852, 0.3584, 0.8388, 0.3584, 0.8446, 0.342, 0.8465, 0.342, 0.8049, 0.3404, 0.8049, 0.342, 0.7993, 0.347, 0.7993, 0.3413, 0.8257, 0.3356, 0.8257, 0.347, 0.8067, 0.342, 0.8067, 0.3404, 0.8125, 0.3356, 0.8257, 0.347, 0.8257, 0.3584, 0.8125, 0.3584, 0.8067, 0.342, 0.8125, 0.3584, 0.8067, 0.3748, 0.8049, 0.3748, 0.7993, 0.3698, 0.7993, 0.3584, 0.8257, 0.3584, 0.8257, 0.3698, 0.8067, 0.3748, 0.8125, 0.3584, 0.8257, 0.3698, 0.8257, 0.3811, 0.8125, 0.3811, 0.8067, 0.3764, 0.8067, 0.3748, 0.8059, 0.3356, 0.8049, 0.3404, 0.7993, 0.3413, 0.7993, 0.3356, 0.8125, 0.3356, 0.8067, 0.3404, 0.8049, 0.3404, 0.8059, 0.3356, 0.8086, 0.3811, 0.8105, 0.3811, 0.8105, 0.4016, 0.8086, 0.4016, 0.8454, 0.3356, 0.8465, 0.3404, 0.8446, 0.3404, 0.8388, 0.3356, 0.852, 0.3356, 0.852, 0.3413, 0.8465, 0.3404, 0.8454, 0.3356, 0.852, 0.3413, 0.852, 0.347, 0.8465, 0.342, 0.8465, 0.3404, 0.8067, 0.4221, 0.8049, 0.4221, 0.8049, 0.4016, 0.8067, 0.4016, 0.852, 0.3698, 0.852, 0.3754, 0.8465, 0.3764, 0.8465, 0.3748, 0.852, 0.3754, 0.852, 0.3811, 0.8454, 0.3811, 0.8465, 0.3764, 0.8276, 0.4266, 0.827, 0.4266, 0.827, 0.3811, 0.8276, 0.3811, 0.8276, 0.3868, 0.8276, 0.421, 0.8265, 0.4266, 0.8259, 0.4266, 0.8259, 0.3811, 0.8265, 0.3811, 0.8265, 0.3868, 0.8265, 0.421, 0.8259, 0.4266, 0.8253, 0.4266, 0.8253, 0.3811, 0.8259, 0.3811, 0.8259, 0.3868, 0.8259, 0.421, 0.8265, 0.3811, 0.827, 0.3811, 0.827, 0.4266, 0.8265, 0.4266, 0.8265, 0.421, 0.8265, 0.3868, 0.8049, 0.3748, 0.8049, 0.3764, 0.7993, 0.3754, 0.7993, 0.3698, 0.8216, 0.3811, 0.8235, 0.3811, 0.8235, 0.4016, 0.8216, 0.4016, 0.8067, 0.3764, 0.8125, 0.3811, 0.8059, 0.3811, 0.8049, 0.3764, 0.8105, 0.4032, 0.8123, 0.4032, 0.8123, 0.4048, 0.8105, 0.4048, 0.8105, 0.4064, 0.8123, 0.4064, 0.8123, 0.408, 0.8105, 0.408, 0.8105, 0.4016, 0.8123, 0.4016, 0.8123, 0.4032, 0.8105, 0.4032, 0.8105, 0.4048, 0.8123, 0.4048, 0.8123, 0.4064, 0.8105, 0.4064, 0.8142, 0.3811, 0.816, 0.3811, 0.816, 0.4016, 0.8142, 0.4016, 0.8049, 0.3811, 0.8067, 0.3811, 0.8067, 0.4016, 0.8049, 0.4016, 0.8067, 0.3811, 0.8086, 0.3811, 0.8086, 0.4016, 0.8067, 0.4016, 0.8105, 0.3811, 0.8123, 0.3811, 0.8123, 0.4016, 0.8105, 0.4016, 0.8197, 0.3811, 0.8216, 0.3811, 0.8216, 0.4016, 0.8197, 0.4016, 0.8105, 0.4221, 0.8086, 0.4221, 0.8086, 0.4016, 0.8105, 0.4016, 0.803, 0.3811, 0.8049, 0.3811, 0.8049, 0.4016, 0.803, 0.4016, 0.8049, 0.4221, 0.803, 0.4221, 0.803, 0.4016, 0.8049, 0.4016, 0.8179, 0.3811, 0.8197, 0.3811, 0.8197, 0.4016, 0.8179, 0.4016, 0.8235, 0.3811, 0.8253, 0.3811, 0.8253, 0.4016, 0.8235, 0.4016, 0.8086, 0.4221, 0.8067, 0.4221, 0.8067, 0.4016, 0.8086, 0.4016, 0.816, 0.3811, 0.8179, 0.3811, 0.8179, 0.4016, 0.816, 0.4016])
me_cube_027.materials.append(mat_things)
me_cube_027.use_remesh_preserve_volume = False
me_cube_027.use_remesh_preserve_attributes = False
me_cube_027.use_mirror_vertex_groups = False
me_cube_027.update()
me_cube_026 = bpy.data.meshes.new('Cube.026')
me_cube_026.from_pydata([(-1.0, -1.0, 0.9), (-1.0, -1.0, 0.9355), (-1.0, 1.0, 0.9), (-1.0, 1.0, 0.9355), (1.0, -1.0, 0.9), (1.0, -1.0, 0.9355), (1.0, 1.0, 0.9), (1.0, 1.0, 0.9355), (-1.0, -1.0, 0.922), (-1.0, 1.0, 0.922), (1.0, 1.0, 0.922), (1.0, -1.0, 0.922), (-1.374, -1.374, 0.9127), (-1.374, -1.374, 0.9476), (-1.374, 1.374, 0.9476), (1.374, 1.374, 0.9476), (1.374, -1.374, 0.9476), (-1.374, 1.374, 0.9127), (1.374, 1.374, 0.9127), (1.374, -1.374, 0.9127), (-1.0, 0.0, 0.9), (0.0, 1.0, 0.9), (1.0, 0.0, 0.9), (0.0, -1.0, 0.9), (0.0, 0.0, 0.9), (-1.0, -0.5, 0.9), (-0.5, 1.0, 0.9), (1.0, 0.5, 0.9), (0.5, -1.0, 0.9), (-1.0, 0.5, 0.9), (0.5, 1.0, 0.9), (1.0, -0.5, 0.9), (-0.5, -1.0, 0.9), (0.0, -0.5, 0.9), (0.0, 0.5, 0.9), (-0.5, 0.0, 0.9), (0.5, 0.0, 0.9), (0.7196, 0.7196, 0.9), (-0.7196, 0.7196, 0.9), (-0.7196, -0.7196, 0.9), (0.7196, -0.7196, 0.9), (-1.0, -0.75, 0.9), (-0.75, 1.0, 0.9), (1.0, 0.75, 0.9), (0.75, -1.0, 0.9), (-1.0, 0.75, 0.9), (0.75, 1.0, 0.9), (1.0, -0.75, 0.9), (-0.75, -1.0, 0.9), (0.7196, 0.7901, 0.9), (0.7901, 0.7196, 0.9), (-0.7196, 0.7901, 0.9), (-0.7901, 0.7196, 0.9), (-0.7196, -0.7901, 0.9), (-0.7901, -0.7196, 0.9), (0.7196, -0.7901, 0.9), (0.7901, -0.7196, 0.9), (-0.7901, -0.7901, 0.9), (-0.7901, 0.7901, 0.9), (0.7901, 0.7901, 0.9), (0.7901, -0.7901, 0.9), (0.7196, 0.7901, 5.96e-08), (0.7196, 0.7196, 5.96e-08), (0.7901, 0.7196, 5.96e-08), (-0.7196, 0.7901, 5.96e-08), (-0.7196, 0.7196, 5.96e-08), (0.7901, -0.7196, 5.96e-08), (0.7196, -0.7196, 5.96e-08), (-0.7901, 0.7196, 5.96e-08), (-0.7196, -0.7196, 5.96e-08), (-0.7196, -0.7901, 5.96e-08), (-0.7901, -0.7196, 5.96e-08), (0.7196, -0.7901, 5.96e-08), (-0.7901, -0.7901, 5.96e-08), (-0.7901, 0.7901, 5.96e-08), (0.7901, 0.7901, 5.96e-08), (0.7901, -0.7901, 5.96e-08)], [], [(1, 3, 14, 13), (11, 10, 18, 19), (7, 5, 16, 15), (9, 8, 12, 17), (60, 47, 4, 44), (7, 3, 1, 5), (44, 48, 32, 23, 28), (43, 47, 31, 22, 27), (42, 46, 30, 21, 26), (41, 45, 29, 20, 25), (12, 13, 14, 17), (17, 14, 15, 18), (18, 15, 16, 19), (19, 16, 13, 12), (5, 1, 13, 16), (10, 9, 17, 18), (8, 11, 19, 12), (3, 7, 15, 14), (39, 33, 23, 32, 53), (38, 34, 24, 35), (37, 50, 27, 22, 36), (34, 37, 36, 24), (21, 30, 49, 37, 34), (59, 43, 27, 50), (29, 52, 38, 35, 20), (54, 39, 69, 71), (26, 21, 34, 38, 51), (57, 53, 32, 48), (20, 35, 39, 54, 25), (35, 24, 33, 39), (33, 40, 55, 28, 23), (24, 36, 40, 33), (36, 22, 31, 56, 40), (41, 57, 48, 0), (25, 54, 57, 41), (52, 58, 74, 68), (45, 58, 52, 29), (2, 42, 58, 45), (42, 26, 51, 58), (39, 53, 70, 69), (30, 46, 59, 49), (46, 6, 43, 59), (0, 8, 9, 2, 45, 41), (2, 9, 10, 6, 46, 42), (6, 10, 11, 4, 47, 43), (4, 11, 8, 0, 48, 44), (55, 60, 44, 28), (60, 55, 72, 76), (56, 31, 47, 60), (74, 64, 65, 68), (71, 69, 70, 73), (61, 75, 63, 62), (67, 66, 76, 72), (40, 56, 66, 67), (55, 40, 67, 72), (37, 49, 61, 62), (58, 51, 64, 74), (50, 37, 62, 63), (59, 50, 63, 75), (57, 54, 71, 73), (56, 60, 76, 66), (38, 52, 68, 65), (49, 59, 75, 61), (51, 38, 65, 64), (53, 57, 73, 70)])
_uv = me_cube_026.uv_layers.new(name='UVMap')
_uv.uv.foreach_set('vector', [0.7433, 0.8263, 0.796, 0.8263, 0.8058, 0.8348, 0.7335, 0.8348, 0.796, 0.7183, 0.7433, 0.7183, 0.7335, 0.7098, 0.8058, 0.7098, 0.796, 0.7808, 0.7433, 0.7808, 0.7335, 0.7723, 0.8058, 0.7723, 0.7433, 0.7638, 0.796, 0.7638, 0.8058, 0.7723, 0.7335, 0.7723, 0.8113, 0.7505, 0.8124, 0.7553, 0.8058, 0.7553, 0.8058, 0.7496, 0.796, 0.7808, 0.796, 0.8263, 0.7433, 0.8263, 0.7433, 0.7808, 0.7335, 0.7098, 0.7335, 0.7098, 0.7335, 0.7098, 0.7335, 0.7098, 0.7335, 0.7098, 0.8341, 0.7894, 0.8341, 0.7553, 0.8341, 0.761, 0.8341, 0.7723, 0.8341, 0.7837, 0.7335, 0.7098, 0.7335, 0.7098, 0.7335, 0.7098, 0.7335, 0.7098, 0.7335, 0.7098, 0.8341, 0.7894, 0.8341, 0.7553, 0.8341, 0.761, 0.8341, 0.7723, 0.8341, 0.7837, 0.8095, 0.8178, 0.8086, 0.8178, 0.8086, 0.7553, 0.8095, 0.7553, 0.8086, 0.8178, 0.8076, 0.8178, 0.8076, 0.7553, 0.8086, 0.7553, 0.8067, 0.8178, 0.8058, 0.8178, 0.8058, 0.7553, 0.8067, 0.7553, 0.8067, 0.7553, 0.8076, 0.7553, 0.8076, 0.8178, 0.8067, 0.8178, 0.7433, 0.7808, 0.7433, 0.8263, 0.7335, 0.8348, 0.7335, 0.7723, 0.7433, 0.7183, 0.7433, 0.7638, 0.7335, 0.7723, 0.7335, 0.7098, 0.796, 0.7638, 0.796, 0.7183, 0.8058, 0.7098, 0.8058, 0.7723, 0.796, 0.8263, 0.796, 0.7808, 0.8058, 0.7723, 0.8058, 0.8348, 0.8132, 0.7162, 0.819, 0.7325, 0.8058, 0.7325, 0.8058, 0.7212, 0.8113, 0.7162, 0.8511, 0.7162, 0.8453, 0.7325, 0.8321, 0.7325, 0.8321, 0.7212, 0.8511, 0.7489, 0.8511, 0.7505, 0.8453, 0.7553, 0.8321, 0.7553, 0.8321, 0.7439, 0.8453, 0.7325, 0.8511, 0.7489, 0.8321, 0.7439, 0.8321, 0.7325, 0.8585, 0.7325, 0.8585, 0.7439, 0.8529, 0.7489, 0.8511, 0.7489, 0.8453, 0.7325, 0.8529, 0.7505, 0.8519, 0.7553, 0.8453, 0.7553, 0.8511, 0.7505, 0.8453, 0.7098, 0.8511, 0.7146, 0.8511, 0.7162, 0.8321, 0.7212, 0.8321, 0.7098, 0.8188, 0.7553, 0.8206, 0.7553, 0.8206, 0.7758, 0.8188, 0.7758, 0.8585, 0.7212, 0.8585, 0.7325, 0.8453, 0.7325, 0.8511, 0.7162, 0.8529, 0.7162, 0.8113, 0.7146, 0.8113, 0.7162, 0.8058, 0.7212, 0.8058, 0.7155, 0.8321, 0.7098, 0.8321, 0.7212, 0.8132, 0.7162, 0.8132, 0.7146, 0.819, 0.7098, 0.8321, 0.7212, 0.8321, 0.7325, 0.819, 0.7325, 0.8132, 0.7162, 0.819, 0.7325, 0.8132, 0.7489, 0.8113, 0.7489, 0.8058, 0.7439, 0.8058, 0.7325, 0.8321, 0.7325, 0.8321, 0.7439, 0.8132, 0.7489, 0.819, 0.7325, 0.8321, 0.7439, 0.8321, 0.7553, 0.819, 0.7553, 0.8132, 0.7505, 0.8132, 0.7489, 0.8124, 0.7098, 0.8113, 0.7146, 0.8058, 0.7155, 0.8058, 0.7098, 0.819, 0.7098, 0.8132, 0.7146, 0.8113, 0.7146, 0.8124, 0.7098, 0.815, 0.7553, 0.8169, 0.7553, 0.8169, 0.7758, 0.815, 0.7758, 0.8519, 0.7098, 0.8529, 0.7146, 0.8511, 0.7146, 0.8453, 0.7098, 0.8585, 0.7098, 0.8585, 0.7155, 0.8529, 0.7146, 0.8519, 0.7098, 0.8585, 0.7155, 0.8585, 0.7212, 0.8529, 0.7162, 0.8529, 0.7146, 0.8132, 0.7962, 0.8113, 0.7962, 0.8113, 0.7758, 0.8132, 0.7758, 0.8585, 0.7439, 0.8585, 0.7496, 0.8529, 0.7505, 0.8529, 0.7489, 0.8585, 0.7496, 0.8585, 0.7553, 0.8519, 0.7553, 0.8529, 0.7505, 0.8341, 0.8008, 0.8335, 0.8008, 0.8335, 0.7553, 0.8341, 0.7553, 0.8341, 0.761, 0.8341, 0.7951, 0.8329, 0.8008, 0.8323, 0.8008, 0.8323, 0.7553, 0.8329, 0.7553, 0.8329, 0.761, 0.8329, 0.7951, 0.8323, 0.8008, 0.8318, 0.8008, 0.8318, 0.7553, 0.8323, 0.7553, 0.8323, 0.761, 0.8323, 0.7951, 0.8329, 0.7553, 0.8335, 0.7553, 0.8335, 0.8008, 0.8329, 0.8008, 0.8329, 0.7951, 0.8329, 0.761, 0.8113, 0.7489, 0.8113, 0.7505, 0.8058, 0.7496, 0.8058, 0.7439, 0.828, 0.7553, 0.8299, 0.7553, 0.8299, 0.7758, 0.828, 0.7758, 0.8132, 0.7505, 0.819, 0.7553, 0.8124, 0.7553, 0.8113, 0.7505, 0.8169, 0.7774, 0.8188, 0.7774, 0.8188, 0.779, 0.8169, 0.779, 0.8169, 0.7806, 0.8188, 0.7806, 0.8188, 0.7822, 0.8169, 0.7822, 0.8169, 0.7758, 0.8188, 0.7758, 0.8188, 0.7774, 0.8169, 0.7774, 0.8169, 0.779, 0.8188, 0.779, 0.8188, 0.7806, 0.8169, 0.7806, 0.8206, 0.7553, 0.8225, 0.7553, 0.8225, 0.7758, 0.8206, 0.7758, 0.8113, 0.7553, 0.8132, 0.7553, 0.8132, 0.7758, 0.8113, 0.7758, 0.8132, 0.7553, 0.815, 0.7553, 0.815, 0.7758, 0.8132, 0.7758, 0.8169, 0.7553, 0.8188, 0.7553, 0.8188, 0.7758, 0.8169, 0.7758, 0.8262, 0.7553, 0.828, 0.7553, 0.828, 0.7758, 0.8262, 0.7758, 0.8169, 0.7962, 0.815, 0.7962, 0.815, 0.7758, 0.8169, 0.7758, 0.8095, 0.7553, 0.8113, 0.7553, 0.8113, 0.7758, 0.8095, 0.7758, 0.8113, 0.7962, 0.8095, 0.7962, 0.8095, 0.7758, 0.8113, 0.7758, 0.8243, 0.7553, 0.8262, 0.7553, 0.8262, 0.7758, 0.8243, 0.7758, 0.8299, 0.7553, 0.8318, 0.7553, 0.8318, 0.7758, 0.8299, 0.7758, 0.815, 0.7962, 0.8132, 0.7962, 0.8132, 0.7758, 0.815, 0.7758, 0.8225, 0.7553, 0.8243, 0.7553, 0.8243, 0.7758, 0.8225, 0.7758])
me_cube_026.materials.append(mat_things)
me_cube_026.use_remesh_preserve_volume = False
me_cube_026.use_remesh_preserve_attributes = False
me_cube_026.use_mirror_vertex_groups = False
me_cube_026.update()
me_cube_025 = bpy.data.meshes.new('Cube.025')
me_cube_025.from_pydata([(-1.0, -1.0, -1.0), (-1.0, -1.0, 1.0), (-1.0, 1.0, -1.0), (-1.0, 1.0, 1.0), (1.0, -1.0, -1.0), (1.0, -1.0, 1.0), (1.0, 1.0, -1.0), (1.0, 1.0, 1.0)], [], [(0, 1, 3, 2), (2, 3, 7, 6), (6, 7, 5, 4), (4, 5, 1, 0), (2, 6, 4, 0), (7, 3, 1, 5)])
_uv = me_cube_025.uv_layers.new(name='UVMap')
_uv.uv.foreach_set('vector', [0.1134, 0.2688, 0.0717, 0.2688, 0.0717, 0.2272, 0.1134, 0.2272, 0.0717, 0.2688, 0.03004, 0.2688, 0.03004, 0.2272, 0.0717, 0.2272, 0.0717, 0.2272, 0.03004, 0.2272, 0.03004, 0.1855, 0.0717, 0.1855, 0.0717, 0.2272, 0.0717, 0.1855, 0.1134, 0.1855, 0.1134, 0.2272, 0.155, 0.2272, 0.1134, 0.2272, 0.1134, 0.1855, 0.155, 0.1855, 0.0717, 0.2688, 0.0717, 0.3105, 0.03004, 0.3105, 0.03004, 0.2688])
me_cube_025.materials.append(mat_things)
me_cube_025.use_remesh_preserve_volume = False
me_cube_025.use_remesh_preserve_attributes = False
me_cube_025.use_mirror_vertex_groups = False
me_cube_025.update()
me_cube_022 = bpy.data.meshes.new('Cube.022')
me_cube_022.from_pydata([(-1.0, -1.0, -1.0), (-1.0, -1.0, 1.0), (-1.0, 1.0, -1.0), (-1.0, 1.0, 1.0), (1.0, -1.0, -1.0), (1.0, -1.0, 1.0), (1.0, 1.0, -1.0), (1.0, 1.0, 1.0)], [], [(0, 1, 3, 2), (2, 3, 7, 6), (6, 7, 5, 4), (4, 5, 1, 0), (2, 6, 4, 0), (7, 3, 1, 5)])
_uv = me_cube_022.uv_layers.new(name='UVMap')
_uv.uv.foreach_set('vector', [0.8128, 0.5998, 0.7712, 0.5998, 0.7712, 0.5581, 0.8128, 0.5581, 0.7712, 0.5998, 0.7295, 0.5998, 0.7295, 0.5581, 0.7712, 0.5581, 0.7712, 0.5581, 0.7295, 0.5581, 0.7295, 0.5164, 0.7712, 0.5164, 0.7712, 0.5581, 0.7712, 0.5164, 0.8128, 0.5164, 0.8128, 0.5581, 0.8545, 0.5581, 0.8128, 0.5581, 0.8128, 0.5164, 0.8545, 0.5164, 0.7712, 0.5998, 0.7712, 0.6414, 0.7295, 0.6414, 0.7295, 0.5998])
me_cube_022.materials.append(mat_things)
me_cube_022.use_remesh_preserve_volume = False
me_cube_022.use_remesh_preserve_attributes = False
me_cube_022.use_mirror_vertex_groups = False
me_cube_022.update()
me_cube_021 = bpy.data.meshes.new('Cube.021')
me_cube_021.from_pydata([(-1.0, -1.0, -1.0), (-1.0, -1.0, 1.0), (-1.0, 1.0, -1.0), (-1.0, 1.0, 1.0), (1.0, -1.0, -1.0), (1.0, -1.0, 1.0), (1.0, 1.0, -1.0), (1.0, 1.0, 1.0)], [], [(0, 1, 3, 2), (2, 3, 7, 6), (6, 7, 5, 4), (4, 5, 1, 0), (2, 6, 4, 0), (7, 3, 1, 5)])
_uv = me_cube_021.uv_layers.new(name='UVMap')
_uv.uv.foreach_set('vector', [0.2819, 0.2737, 0.2402, 0.2737, 0.2402, 0.232, 0.2819, 0.232, 0.2402, 0.2737, 0.1986, 0.2737, 0.1986, 0.232, 0.2402, 0.232, 0.2402, 0.232, 0.1986, 0.232, 0.1986, 0.1903, 0.2402, 0.1903, 0.2402, 0.232, 0.2402, 0.1903, 0.2819, 0.1903, 0.2819, 0.232, 0.3236, 0.232, 0.2819, 0.232, 0.2819, 0.1903, 0.3236, 0.1903, 0.2402, 0.2737, 0.2402, 0.3153, 0.1986, 0.3153, 0.1986, 0.2737])
me_cube_021.materials.append(mat_things)
me_cube_021.use_remesh_preserve_volume = False
me_cube_021.use_remesh_preserve_attributes = False
me_cube_021.use_mirror_vertex_groups = False
me_cube_021.update()
me_cube_019 = bpy.data.meshes.new('Cube.019')
me_cube_019.from_pydata([(-1.0, -1.0, -1.0), (-1.0, -1.0, 1.0), (-1.0, 1.0, -1.0), (-1.0, 1.0, 1.0), (1.0, -1.0, -1.0), (1.0, -1.0, 1.0), (1.0, 1.0, -1.0), (1.0, 1.0, 1.0)], [], [(0, 1, 3, 2), (2, 3, 7, 6), (6, 7, 5, 4), (4, 5, 1, 0), (2, 6, 4, 0), (7, 3, 1, 5)])
_uv = me_cube_019.uv_layers.new(name='UVMap')
_uv.uv.foreach_set('vector', [0.6307, 0.4257, 0.5891, 0.4257, 0.5891, 0.384, 0.6307, 0.384, 0.5891, 0.4257, 0.5474, 0.4257, 0.5474, 0.384, 0.5891, 0.384, 0.5891, 0.384, 0.5474, 0.384, 0.5474, 0.3423, 0.5891, 0.3423, 0.5891, 0.384, 0.5891, 0.3423, 0.6307, 0.3423, 0.6307, 0.384, 0.6724, 0.384, 0.6307, 0.384, 0.6307, 0.3423, 0.6724, 0.3423, 0.5891, 0.4257, 0.5891, 0.4673, 0.5474, 0.4673, 0.5474, 0.4257])
me_cube_019.materials.append(mat_things)
me_cube_019.use_remesh_preserve_volume = False
me_cube_019.use_remesh_preserve_attributes = False
me_cube_019.use_mirror_vertex_groups = False
me_cube_019.update()
me_cube_018 = bpy.data.meshes.new('Cube.018')
me_cube_018.from_pydata([(-1.0, -1.0, -1.0), (-1.0, -1.0, 1.0), (-1.0, 1.0, -1.0), (-1.0, 1.0, 1.0), (1.0, -1.0, -1.0), (1.0, -1.0, 1.0), (1.0, 1.0, -1.0), (1.0, 1.0, 1.0)], [], [(0, 1, 3, 2), (2, 3, 7, 6), (6, 7, 5, 4), (4, 5, 1, 0), (2, 6, 4, 0), (7, 3, 1, 5)])
_uv = me_cube_018.uv_layers.new(name='UVMap')
_uv.uv.foreach_set('vector', [0.4498, 0.4337, 0.4081, 0.4337, 0.4081, 0.392, 0.4498, 0.392, 0.4081, 0.4337, 0.3665, 0.4337, 0.3665, 0.392, 0.4081, 0.392, 0.4081, 0.392, 0.3665, 0.392, 0.3665, 0.3504, 0.4081, 0.3504, 0.4081, 0.392, 0.4081, 0.3504, 0.4498, 0.3504, 0.4498, 0.392, 0.4915, 0.392, 0.4498, 0.392, 0.4498, 0.3504, 0.4915, 0.3504, 0.4081, 0.4337, 0.4081, 0.4754, 0.3665, 0.4754, 0.3665, 0.4337])
me_cube_018.materials.append(mat_things)
me_cube_018.use_remesh_preserve_volume = False
me_cube_018.use_remesh_preserve_attributes = False
me_cube_018.use_mirror_vertex_groups = False
me_cube_018.update()
me_cube_017 = bpy.data.meshes.new('Cube.017')
me_cube_017.from_pydata([(-1.0, -1.0, 0.9), (-1.0, -1.0, 0.9355), (-1.0, 1.0, 0.9), (-1.0, 1.0, 0.9355), (1.0, -1.0, 0.9), (1.0, -1.0, 0.9355), (1.0, 1.0, 0.9), (1.0, 1.0, 0.9355), (-1.0, -1.0, 0.922), (-1.0, 1.0, 0.922), (1.0, 1.0, 0.922), (1.0, -1.0, 0.922), (-1.374, -1.374, 0.9127), (-1.374, -1.374, 0.9476), (-1.374, 1.374, 0.9476), (1.374, 1.374, 0.9476), (1.374, -1.374, 0.9476), (-1.374, 1.374, 0.9127), (1.374, 1.374, 0.9127), (1.374, -1.374, 0.9127), (-1.0, 0.0, 0.9), (0.0, 1.0, 0.9), (1.0, 0.0, 0.9), (0.0, -1.0, 0.9), (0.0, 0.0, 0.9), (-1.0, -0.5, 0.9), (-0.5, 1.0, 0.9), (1.0, 0.5, 0.9), (0.5, -1.0, 0.9), (-1.0, 0.5, 0.9), (0.5, 1.0, 0.9), (1.0, -0.5, 0.9), (-0.5, -1.0, 0.9), (0.0, -0.5, 0.9), (0.0, 0.5, 0.9), (-0.5, 0.0, 0.9), (0.5, 0.0, 0.9), (0.7196, 0.7196, 0.9), (-0.7196, 0.7196, 0.9), (-0.7196, -0.7196, 0.9), (0.7196, -0.7196, 0.9), (-1.0, -0.75, 0.9), (-0.75, 1.0, 0.9), (1.0, 0.75, 0.9), (0.75, -1.0, 0.9), (-1.0, 0.75, 0.9), (0.75, 1.0, 0.9), (1.0, -0.75, 0.9), (-0.75, -1.0, 0.9), (0.7196, 0.7901, 0.9), (0.7901, 0.7196, 0.9), (-0.7196, 0.7901, 0.9), (-0.7901, 0.7196, 0.9), (-0.7196, -0.7901, 0.9), (-0.7901, -0.7196, 0.9), (0.7196, -0.7901, 0.9), (0.7901, -0.7196, 0.9), (-0.7901, -0.7901, 0.9), (-0.7901, 0.7901, 0.9), (0.7901, 0.7901, 0.9), (0.7901, -0.7901, 0.9), (0.7196, 0.7901, 5.96e-08), (0.7196, 0.7196, 5.96e-08), (0.7901, 0.7196, 5.96e-08), (-0.7196, 0.7901, 5.96e-08), (-0.7196, 0.7196, 5.96e-08), (0.7901, -0.7196, 5.96e-08), (0.7196, -0.7196, 5.96e-08), (-0.7901, 0.7196, 5.96e-08), (-0.7196, -0.7196, 5.96e-08), (-0.7196, -0.7901, 5.96e-08), (-0.7901, -0.7196, 5.96e-08), (0.7196, -0.7901, 5.96e-08), (-0.7901, -0.7901, 5.96e-08), (-0.7901, 0.7901, 5.96e-08), (0.7901, 0.7901, 5.96e-08), (0.7901, -0.7901, 5.96e-08)], [], [(1, 3, 14, 13), (11, 10, 18, 19), (7, 5, 16, 15), (9, 8, 12, 17), (60, 47, 4, 44), (7, 3, 1, 5), (44, 48, 32, 23, 28), (43, 47, 31, 22, 27), (42, 46, 30, 21, 26), (41, 45, 29, 20, 25), (12, 13, 14, 17), (17, 14, 15, 18), (18, 15, 16, 19), (19, 16, 13, 12), (5, 1, 13, 16), (10, 9, 17, 18), (8, 11, 19, 12), (3, 7, 15, 14), (39, 33, 23, 32, 53), (38, 34, 24, 35), (37, 50, 27, 22, 36), (34, 37, 36, 24), (21, 30, 49, 37, 34), (59, 43, 27, 50), (29, 52, 38, 35, 20), (54, 39, 69, 71), (26, 21, 34, 38, 51), (57, 53, 32, 48), (20, 35, 39, 54, 25), (35, 24, 33, 39), (33, 40, 55, 28, 23), (24, 36, 40, 33), (36, 22, 31, 56, 40), (41, 57, 48, 0), (25, 54, 57, 41), (52, 58, 74, 68), (45, 58, 52, 29), (2, 42, 58, 45), (42, 26, 51, 58), (39, 53, 70, 69), (30, 46, 59, 49), (46, 6, 43, 59), (0, 8, 9, 2, 45, 41), (2, 9, 10, 6, 46, 42), (6, 10, 11, 4, 47, 43), (4, 11, 8, 0, 48, 44), (55, 60, 44, 28), (60, 55, 72, 76), (56, 31, 47, 60), (74, 64, 65, 68), (71, 69, 70, 73), (61, 75, 63, 62), (67, 66, 76, 72), (40, 56, 66, 67), (55, 40, 67, 72), (37, 49, 61, 62), (58, 51, 64, 74), (50, 37, 62, 63), (59, 50, 63, 75), (57, 54, 71, 73), (56, 60, 76, 66), (38, 52, 68, 65), (49, 59, 75, 61), (51, 38, 65, 64), (53, 57, 73, 70)])
_uv = me_cube_017.uv_layers.new(name='UVMap')
_uv.uv.foreach_set('vector', [0.5719, 0.7377, 0.5719, 0.782, 0.5637, 0.7902, 0.5637, 0.7295, 0.6338, 0.7377, 0.6338, 0.782, 0.6255, 0.7903, 0.6255, 0.7295, 0.6162, 0.782, 0.6162, 0.7377, 0.6245, 0.7295, 0.6245, 0.7902, 0.5544, 0.782, 0.5544, 0.7377, 0.5626, 0.7295, 0.5626, 0.7902, 0.6733, 0.7261, 0.6723, 0.7208, 0.6788, 0.7207, 0.6787, 0.7272, 0.6162, 0.782, 0.5719, 0.782, 0.5719, 0.7377, 0.6162, 0.7377, 0.6787, 0.7272, 0.6787, 0.7587, 0.6785, 0.7518, 0.6784, 0.743, 0.6786, 0.7342, 0.6408, 0.7208, 0.6723, 0.7208, 0.6654, 0.721, 0.6566, 0.7211, 0.6478, 0.7209, 0.6344, 0.7586, 0.6344, 0.7272, 0.6346, 0.734, 0.6347, 0.7428, 0.6346, 0.7516, 0.6723, 0.7651, 0.6408, 0.765, 0.6477, 0.7649, 0.6565, 0.7647, 0.6653, 0.7649, 0.5626, 0.7295, 0.5637, 0.7295, 0.5637, 0.7902, 0.5626, 0.7902, 0.5637, 0.7913, 0.5637, 0.7902, 0.6245, 0.7902, 0.6245, 0.7913, 0.6255, 0.7903, 0.6245, 0.7902, 0.6245, 0.7295, 0.6255, 0.7295, 0.6245, 0.7284, 0.6245, 0.7295, 0.5637, 0.7295, 0.5637, 0.7284, 0.6162, 0.7377, 0.5719, 0.7377, 0.5637, 0.7295, 0.6245, 0.7295, 0.6162, 0.7996, 0.5719, 0.7996, 0.5637, 0.7913, 0.6245, 0.7913, 0.5719, 0.7201, 0.6162, 0.7201, 0.6245, 0.7284, 0.5637, 0.7284, 0.5719, 0.782, 0.6162, 0.782, 0.6245, 0.7902, 0.5637, 0.7902, 0.6716, 0.758, 0.6673, 0.743, 0.6784, 0.743, 0.6785, 0.7518, 0.6733, 0.7579, 0.6415, 0.7579, 0.6458, 0.7429, 0.6566, 0.7429, 0.6565, 0.7537, 0.6416, 0.7279, 0.6416, 0.7262, 0.6478, 0.7209, 0.6566, 0.7211, 0.6566, 0.7321, 0.6458, 0.7429, 0.6416, 0.7279, 0.6566, 0.7321, 0.6566, 0.7429, 0.6347, 0.7428, 0.6346, 0.734, 0.6398, 0.728, 0.6416, 0.7279, 0.6458, 0.7429, 0.6398, 0.7262, 0.6408, 0.7208, 0.6478, 0.7209, 0.6416, 0.7262, 0.6477, 0.7649, 0.6416, 0.7597, 0.6415, 0.7579, 0.6565, 0.7537, 0.6565, 0.7647, 0.6354, 0.7858, 0.6338, 0.7858, 0.6338, 0.7657, 0.6354, 0.7657, 0.6346, 0.7516, 0.6347, 0.7428, 0.6458, 0.7429, 0.6415, 0.7579, 0.6398, 0.7579, 0.6733, 0.7597, 0.6733, 0.7579, 0.6785, 0.7518, 0.6787, 0.7587, 0.6565, 0.7647, 0.6565, 0.7537, 0.6716, 0.758, 0.6715, 0.7597, 0.6653, 0.7649, 0.6565, 0.7537, 0.6566, 0.7429, 0.6673, 0.743, 0.6716, 0.758, 0.6673, 0.743, 0.6716, 0.7279, 0.6733, 0.728, 0.6786, 0.7342, 0.6784, 0.743, 0.6566, 0.7429, 0.6566, 0.7321, 0.6716, 0.7279, 0.6673, 0.743, 0.6566, 0.7321, 0.6566, 0.7211, 0.6654, 0.721, 0.6715, 0.7262, 0.6716, 0.7279, 0.6723, 0.7651, 0.6733, 0.7597, 0.6787, 0.7587, 0.6788, 0.7651, 0.6653, 0.7649, 0.6715, 0.7597, 0.6733, 0.7597, 0.6723, 0.7651, 0.6448, 0.8058, 0.6433, 0.8058, 0.6433, 0.7858, 0.6448, 0.7858, 0.6408, 0.765, 0.6398, 0.7597, 0.6416, 0.7597, 0.6477, 0.7649, 0.6344, 0.7651, 0.6344, 0.7586, 0.6398, 0.7597, 0.6408, 0.765, 0.6344, 0.7586, 0.6346, 0.7516, 0.6398, 0.7579, 0.6398, 0.7597, 0.6401, 0.7858, 0.6385, 0.7858, 0.6385, 0.7657, 0.6401, 0.7657, 0.6346, 0.734, 0.6344, 0.7272, 0.6398, 0.7262, 0.6398, 0.728, 0.6344, 0.7272, 0.6344, 0.7208, 0.6408, 0.7208, 0.6398, 0.7262, 0.6788, 0.7651, 0.6788, 0.7657, 0.6344, 0.7656, 0.6344, 0.7651, 0.6408, 0.765, 0.6723, 0.7651, 0.6344, 0.7651, 0.6338, 0.7651, 0.6338, 0.7208, 0.6344, 0.7208, 0.6344, 0.7272, 0.6344, 0.7586, 0.6344, 0.7208, 0.6344, 0.7202, 0.6788, 0.7201, 0.6788, 0.7207, 0.6723, 0.7208, 0.6408, 0.7208, 0.6788, 0.7207, 0.6793, 0.7207, 0.6793, 0.7651, 0.6788, 0.7651, 0.6787, 0.7587, 0.6787, 0.7272, 0.6733, 0.728, 0.6733, 0.7261, 0.6787, 0.7272, 0.6786, 0.7342, 0.637, 0.8058, 0.6354, 0.8058, 0.6354, 0.7858, 0.637, 0.7858, 0.6715, 0.7262, 0.6654, 0.721, 0.6723, 0.7208, 0.6733, 0.7261, 0.556, 0.7996, 0.5575, 0.7996, 0.5575, 0.8012, 0.556, 0.8012, 0.5592, 0.7996, 0.5607, 0.7996, 0.5607, 0.8012, 0.5592, 0.8012, 0.5544, 0.7996, 0.5559, 0.7996, 0.5559, 0.8012, 0.5544, 0.8012, 0.5576, 0.7996, 0.5591, 0.7996, 0.5591, 0.8012, 0.5576, 0.8012, 0.6401, 0.8058, 0.6385, 0.8058, 0.6385, 0.7858, 0.6401, 0.7858, 0.6354, 0.8058, 0.6338, 0.8058, 0.6338, 0.7858, 0.6354, 0.7858, 0.6464, 0.7858, 0.6448, 0.7858, 0.6448, 0.7657, 0.6464, 0.7657, 0.6433, 0.8058, 0.6417, 0.8058, 0.6417, 0.7858, 0.6433, 0.7858, 0.6417, 0.7858, 0.6401, 0.7858, 0.6401, 0.7657, 0.6417, 0.7657, 0.6433, 0.7858, 0.6417, 0.7858, 0.6417, 0.7657, 0.6433, 0.7657, 0.637, 0.7858, 0.6354, 0.7858, 0.6354, 0.7657, 0.637, 0.7657, 0.6385, 0.8058, 0.637, 0.8058, 0.637, 0.7858, 0.6385, 0.7858, 0.6464, 0.8058, 0.6448, 0.8058, 0.6448, 0.7858, 0.6464, 0.7858, 0.6448, 0.7858, 0.6433, 0.7858, 0.6433, 0.7657, 0.6448, 0.7657, 0.6417, 0.8058, 0.6401, 0.8058, 0.6401, 0.7858, 0.6417, 0.7858, 0.6385, 0.7858, 0.637, 0.7858, 0.637, 0.7657, 0.6385, 0.7657])
me_cube_017.materials.append(mat_things)
me_cube_017.use_remesh_preserve_volume = False
me_cube_017.use_remesh_preserve_attributes = False
me_cube_017.use_mirror_vertex_groups = False
me_cube_017.update()
me_cube_008 = bpy.data.meshes.new('Cube.008')
me_cube_008.from_pydata([(2.3, 1.25, -0.1), (2.3, -1.25, -0.1), (-0.5, -1.25, -0.1), (-0.5, 0.75, -0.1), (-1.5, 0.75, -0.1), (-1.5, -1.25, -0.1), (-2.3, -1.25, -0.1), (-2.3, 1.25, -0.1), (2.3, 1.25, 0.1), (-2.3, 1.25, 0.1), (2.3, -1.25, 0.1), (-0.5, -1.25, 0.1), (-1.5, -1.25, 0.1), (-2.3, -1.25, 0.1), (-1.5, 0.75, 0.1), (-0.5, 0.75, 0.1)], [], [(0, 1, 2, 3, 4, 5, 6, 7), (8, 0, 7, 9), (0, 8, 10, 1), (1, 10, 11, 2), (12, 13, 6, 5), (6, 13, 9, 7), (8, 9, 13, 12, 14, 15, 11, 10), (14, 12, 5, 4), (4, 3, 15, 14), (3, 2, 11, 15)])
_uv = me_cube_008.uv_layers.new(name='UVMap')
_uv.uv.foreach_set('vector', [0.4063, 0.9646, 0.3524, 0.9646, 0.3524, 0.9021, 0.3955, 0.9021, 0.3955, 0.8798, 0.3524, 0.8798, 0.3524, 0.862, 0.4063, 0.862, 0.4602, 0.862, 0.4645, 0.862, 0.4645, 0.9646, 0.4602, 0.9646, 0.4731, 0.9178, 0.4688, 0.9178, 0.4688, 0.862, 0.4731, 0.862, 0.4688, 0.9245, 0.4645, 0.9245, 0.4645, 0.862, 0.4688, 0.862, 0.3567, 0.9825, 0.3567, 0.9646, 0.361, 0.9646, 0.361, 0.9825, 0.4645, 0.9245, 0.4688, 0.9245, 0.4688, 0.9803, 0.4645, 0.9803, 0.4602, 0.862, 0.4602, 0.9646, 0.4063, 0.9646, 0.4063, 0.9468, 0.4494, 0.9468, 0.4494, 0.9245, 0.4063, 0.9245, 0.4063, 0.862, 0.4731, 0.9178, 0.4731, 0.9624, 0.4688, 0.9624, 0.4688, 0.9178, 0.3567, 0.9646, 0.3567, 0.987, 0.3524, 0.987, 0.3524, 0.9646, 0.4731, 0.9066, 0.4731, 0.862, 0.4774, 0.862, 0.4774, 0.9066])
me_cube_008.materials.append(mat_walls)
me_cube_008.use_remesh_preserve_volume = False
me_cube_008.use_remesh_preserve_attributes = False
me_cube_008.use_mirror_vertex_groups = False
me_cube_008.update()
me_cube_007 = bpy.data.meshes.new('Cube.007')
me_cube_007.from_pydata([(2.8, 1.25, -0.1), (2.8, -1.25, -0.1), (1.5, -1.25, -0.1), (1.5, 0.75, -0.1), (0.5, 0.75, -0.1), (0.5, -1.25, -0.1), (-2.8, -1.25, -0.1), (-2.8, 1.25, -0.1), (2.8, 1.25, 0.1), (-2.8, 1.25, 0.1), (2.8, -1.25, 0.1), (1.5, -1.25, 0.1), (0.5, -1.25, 0.1), (-2.8, -1.25, 0.1), (0.5, 0.75, 0.1), (1.5, 0.75, 0.1)], [], [(0, 1, 2, 3, 4, 5, 6, 7), (8, 0, 7, 9), (0, 8, 10, 1), (1, 10, 11, 2), (12, 13, 6, 5), (6, 13, 9, 7), (8, 9, 13, 12, 14, 15, 11, 10), (14, 12, 5, 4), (4, 3, 15, 14), (3, 2, 11, 15)])
_uv = me_cube_007.uv_layers.new(name='UVMap')
_uv.uv.foreach_set('vector', [0.2287, 0.8172, 0.1748, 0.8172, 0.1748, 0.7881, 0.2179, 0.7881, 0.2179, 0.7658, 0.1748, 0.7658, 0.1748, 0.6922, 0.2287, 0.6922, 0.2826, 0.6922, 0.2869, 0.6922, 0.2869, 0.8172, 0.2826, 0.8172, 0.2955, 0.748, 0.2912, 0.748, 0.2912, 0.6922, 0.2955, 0.6922, 0.2998, 0.7658, 0.2955, 0.7658, 0.2955, 0.7368, 0.2998, 0.7368, 0.2869, 0.7658, 0.2869, 0.6922, 0.2912, 0.6922, 0.2912, 0.7658, 0.2955, 0.8038, 0.2912, 0.8038, 0.2912, 0.748, 0.2955, 0.748, 0.2826, 0.6922, 0.2826, 0.8172, 0.2287, 0.8172, 0.2287, 0.7435, 0.2718, 0.7435, 0.2718, 0.7212, 0.2287, 0.7212, 0.2287, 0.6922, 0.2955, 0.7368, 0.2955, 0.6922, 0.2998, 0.6922, 0.2998, 0.7368, 0.2998, 0.7658, 0.2998, 0.7881, 0.2955, 0.7881, 0.2955, 0.7658, 0.2869, 0.8105, 0.2869, 0.7658, 0.2912, 0.7658, 0.2912, 0.8105])
me_cube_007.materials.append(mat_walls)
me_cube_007.use_remesh_preserve_volume = False
me_cube_007.use_remesh_preserve_attributes = False
me_cube_007.use_mirror_vertex_groups = False
me_cube_007.update()
me_cube_005 = bpy.data.meshes.new('Cube.005')
me_cube_005.from_pydata([(-4.5, -3.0, 0.2), (-4.5, 3.0, 0.2), (4.5, 3.0, 0.2), (4.5, -3.0, 0.2), (-4.5, -3.0, 0.0), (-4.5, 3.0, 0.0), (4.5, 3.0, 0.0), (4.5, -3.0, 0.0)], [], [(0, 3, 2, 1), (4, 5, 6, 7), (0, 1, 5, 4), (1, 2, 6, 5), (2, 3, 7, 6), (4, 7, 3, 0)])
_uv = me_cube_005.uv_layers.new(name='UVMap')
_uv.uv.foreach_set('vector', [0.3727, 0.7285, 0.4458, 0.7285, 0.4458, 0.7772, 0.3727, 0.7772, 0.4474, 0.7269, 0.4961, 0.7269, 0.4961, 0.7999, 0.4474, 0.7999, 0.3727, 0.7285, 0.3727, 0.7772, 0.3711, 0.7772, 0.3711, 0.7285, 0.3727, 0.7772, 0.4458, 0.7772, 0.4458, 0.7788, 0.3727, 0.7788, 0.4458, 0.7772, 0.4458, 0.7285, 0.4474, 0.7285, 0.4474, 0.7772, 0.3727, 0.7269, 0.4458, 0.7269, 0.4458, 0.7285, 0.3727, 0.7285])
me_cube_005.materials.append(mat_ceiling)
me_cube_005.use_remesh_preserve_volume = False
me_cube_005.use_remesh_preserve_attributes = False
me_cube_005.use_mirror_vertex_groups = False
me_cube_005.update()
me_cube_001 = bpy.data.meshes.new('Cube.001')
me_cube_001.from_pydata([(0.25, 0.8, -0.1), (0.25, -0.7, -0.1), (-2.0, -1.25, -0.1), (-2.0, 0.75, -0.1), (-3.0, 0.75, -0.1), (-3.0, -1.25, -0.1), (-4.5, -1.25, -0.1), (-4.5, 1.25, -0.1), (4.5, 1.25, -0.1), (2.75, 0.8, -0.1), (2.75, -0.7, -0.1), (4.5, -1.25, -0.1), (4.5, 1.25, 0.1), (-4.5, 1.25, 0.1), (4.5, -1.25, 0.1), (-2.0, -1.25, 0.1), (-2.0, 0.75, 0.1), (-3.0, 0.75, 0.1), (-3.0, -1.25, 0.1), (-4.5, -1.25, 0.1), (0.25, 0.8, 0.1), (2.75, 0.8, 0.1), (2.75, -0.7, 0.1), (0.25, -0.7, 0.1)], [], [(0, 1, 2, 3, 4, 5, 6, 7, 8, 9), (1, 10, 9, 8, 11, 2), (12, 8, 7, 13), (8, 12, 14, 11), (11, 14, 15, 2), (3, 2, 15, 16), (4, 3, 16, 17), (17, 18, 5, 4), (18, 19, 6, 5), (6, 19, 13, 7), (20, 21, 22, 23, 15, 14, 12), (20, 12, 13, 19, 18, 17, 16, 15, 23), (20, 23, 1, 0), (0, 9, 21, 20), (23, 22, 10, 1), (9, 10, 22, 21)])
_uv = me_cube_001.uv_layers.new(name='UVMap')
_uv.uv.foreach_set('vector', [0.6262, 0.9413, 0.6262, 0.9613, 0.5963, 0.9686, 0.5963, 0.942, 0.583, 0.942, 0.583, 0.9686, 0.563, 0.9686, 0.563, 0.9353, 0.6827, 0.9353, 0.6594, 0.9413, 0.6262, 0.9613, 0.6594, 0.9613, 0.6594, 0.9413, 0.6827, 0.9353, 0.6827, 0.9686, 0.5963, 0.9686, 0.6853, 0.9326, 0.6853, 0.9353, 0.5657, 0.9353, 0.5657, 0.9326, 0.688, 0.9326, 0.6853, 0.9326, 0.6853, 0.8994, 0.688, 0.8994, 0.6853, 0.8968, 0.6853, 0.8994, 0.5989, 0.8994, 0.5989, 0.8968, 0.5896, 0.974, 0.563, 0.974, 0.563, 0.9713, 0.5896, 0.9713, 0.6296, 0.9686, 0.6429, 0.9686, 0.6429, 0.9713, 0.6296, 0.9713, 0.6162, 0.974, 0.5897, 0.974, 0.5897, 0.9713, 0.6162, 0.9713, 0.5856, 0.8994, 0.5657, 0.8994, 0.5657, 0.8968, 0.5856, 0.8968, 0.563, 0.8994, 0.5657, 0.8994, 0.5657, 0.9326, 0.563, 0.9326, 0.6288, 0.9267, 0.6621, 0.9267, 0.6621, 0.9067, 0.6288, 0.9067, 0.5989, 0.8994, 0.6853, 0.8994, 0.6853, 0.9326, 0.6288, 0.9267, 0.6853, 0.9326, 0.5657, 0.9326, 0.5657, 0.8994, 0.5856, 0.8994, 0.5856, 0.926, 0.5989, 0.926, 0.5989, 0.8994, 0.6288, 0.9067, 0.6362, 0.974, 0.6163, 0.974, 0.6163, 0.9713, 0.6362, 0.9713, 0.563, 0.9686, 0.5963, 0.9686, 0.5963, 0.9713, 0.563, 0.9713, 0.5963, 0.9686, 0.6295, 0.9686, 0.6295, 0.9713, 0.5963, 0.9713, 0.583, 0.9767, 0.563, 0.9767, 0.563, 0.974, 0.583, 0.974])
me_cube_001.materials.append(mat_walls)
me_cube_001.use_remesh_preserve_volume = False
me_cube_001.use_remesh_preserve_attributes = False
me_cube_001.use_mirror_vertex_groups = False
me_cube_001.update()
me_cube_004 = bpy.data.meshes.new('Cube.004')
me_cube_004.from_pydata([(2.8, 1.25, -0.1), (2.8, -1.25, -0.1), (-2.8, -1.25, -0.1), (-2.8, 1.25, -0.1), (2.8, 1.25, 0.1), (2.8, -1.25, 0.1), (-2.8, -1.25, 0.1), (-2.8, 1.25, 0.1)], [], [(0, 1, 2, 3), (4, 7, 6, 5), (0, 4, 5, 1), (1, 5, 6, 2), (2, 6, 7, 3), (4, 0, 3, 7)])
_uv = me_cube_004.uv_layers.new(name='UVMap')
_uv.uv.foreach_set('vector', [0.07264, 0.761, 0.03589, 0.761, 0.03589, 0.6787, 0.07264, 0.6787, 0.1153, 0.8007, 0.03295, 0.8007, 0.03295, 0.764, 0.1153, 0.764, 0.07264, 0.761, 0.07264, 0.764, 0.03589, 0.764, 0.03589, 0.761, 0.03589, 0.761, 0.03295, 0.761, 0.03295, 0.6787, 0.03589, 0.6787, 0.03589, 0.6787, 0.03589, 0.6758, 0.07264, 0.6758, 0.07264, 0.6787, 0.07558, 0.761, 0.07264, 0.761, 0.07264, 0.6787, 0.07558, 0.6787])
me_cube_004.materials.append(mat_walls)
me_cube_004.use_remesh_preserve_volume = False
me_cube_004.use_remesh_preserve_attributes = False
me_cube_004.use_mirror_vertex_groups = False
me_cube_004.update()
me_cube_003 = bpy.data.meshes.new('Cube.003')
me_cube_003.from_pydata([(1.1, 0.75, -0.1), (1.1, -1.25, -0.1), (-2.8, -1.25, -0.1), (-2.25, -0.7, -0.1), (0.25, -0.7, -0.1), (0.25, 0.8, -0.1), (2.8, 1.25, -0.1), (2.8, -1.25, -0.1), (2.1, -1.25, -0.1), (2.1, 0.75, -0.1), (-2.25, 0.8, -0.1), (-2.8, 1.25, -0.1), (2.8, 1.25, 0.1), (-2.8, 1.25, 0.1), (2.8, -1.25, 0.1), (2.1, -1.25, 0.1), (2.1, 0.75, 0.1), (1.1, 0.75, 0.1), (1.1, -1.25, 0.1), (-2.8, -1.25, 0.1), (-2.25, -0.7, 0.1), (-2.25, 0.8, 0.1), (0.25, 0.8, 0.1), (0.25, -0.7, 0.1)], [], [(0, 1, 2, 3, 4, 5), (6, 7, 8, 9, 0, 5, 10, 3, 2, 11), (12, 6, 11, 13), (6, 12, 14, 7), (7, 14, 15, 8), (9, 8, 15, 16), (0, 9, 16, 17), (17, 18, 1, 0), (18, 19, 2, 1), (2, 19, 13, 11), (12, 13, 19, 20, 21, 22, 17, 16, 15, 14), (18, 17, 22, 23, 20, 19), (5, 4, 23, 22), (22, 21, 10, 5), (4, 3, 20, 23), (21, 20, 3, 10)])
_uv = me_cube_003.uv_layers.new(name='UVMap')
_uv.uv.foreach_set('vector', [0.22, 0.9431, 0.1906, 0.9431, 0.1906, 0.8858, 0.1987, 0.8939, 0.1987, 0.9306, 0.2207, 0.9306, 0.2273, 0.9681, 0.1906, 0.9681, 0.1906, 0.9578, 0.22, 0.9578, 0.22, 0.9431, 0.2207, 0.9306, 0.2207, 0.8939, 0.1987, 0.8939, 0.1906, 0.8858, 0.2273, 0.8858, 0.2303, 0.9681, 0.2273, 0.9681, 0.2273, 0.8858, 0.2303, 0.8858, 0.2273, 0.9681, 0.2273, 0.971, 0.1906, 0.971, 0.1906, 0.9681, 0.1906, 0.9681, 0.1876, 0.9681, 0.1876, 0.9578, 0.1906, 0.9578, 0.2597, 0.9285, 0.2303, 0.9285, 0.2303, 0.9256, 0.2597, 0.9256, 0.2303, 0.9375, 0.245, 0.9375, 0.245, 0.9404, 0.2303, 0.9404, 0.2597, 0.9315, 0.2303, 0.9315, 0.2303, 0.9285, 0.2597, 0.9285, 0.1876, 0.9431, 0.1876, 0.8858, 0.1906, 0.8858, 0.1906, 0.9431, 0.1906, 0.8858, 0.1906, 0.8828, 0.2273, 0.8828, 0.2273, 0.8858, 0.3126, 0.9196, 0.2303, 0.9196, 0.2303, 0.8828, 0.2384, 0.8909, 0.2384, 0.913, 0.2751, 0.913, 0.2876, 0.9122, 0.3023, 0.9122, 0.3023, 0.8828, 0.3126, 0.8828, 0.2876, 0.8828, 0.2876, 0.9122, 0.2751, 0.913, 0.2751, 0.8909, 0.2384, 0.8909, 0.2303, 0.8828, 0.2523, 0.9345, 0.2303, 0.9345, 0.2303, 0.9315, 0.2523, 0.9315, 0.267, 0.9255, 0.2303, 0.9255, 0.2303, 0.9226, 0.267, 0.9226, 0.267, 0.9226, 0.2303, 0.9226, 0.2303, 0.9196, 0.267, 0.9196, 0.2523, 0.9374, 0.2303, 0.9374, 0.2303, 0.9345, 0.2523, 0.9345])
me_cube_003.materials.append(mat_walls)
me_cube_003.use_remesh_preserve_volume = False
me_cube_003.use_remesh_preserve_attributes = False
me_cube_003.use_mirror_vertex_groups = False
me_cube_003.update()
me_cube_002 = bpy.data.meshes.new('Cube.002')
me_cube_002.from_pydata([(-3.25, 0.8, -0.1), (-3.25, -0.7, -0.1), (-4.5, -1.25, -0.1), (-4.5, 1.25, -0.1), (4.5, 1.25, -0.1), (-0.75, 0.8, -0.1), (-0.75, 0.8, 0.1), (-3.25, 0.8, 0.1), (-3.25, -0.7, 0.1), (1.25, 0.8, -0.1), (1.25, -0.7, -0.1), (-0.75, -0.7, -0.1), (3.75, 0.8, -0.1), (3.75, -0.7, -0.1), (4.5, -1.25, -0.1), (-4.5, -1.25, 0.1), (-4.5, 1.25, 0.1), (4.5, 1.25, 0.1), (-0.75, -0.7, 0.1), (4.5, -1.25, 0.1), (1.25, -0.7, 0.1), (3.75, 0.8, 0.1), (3.75, -0.7, 0.1), (1.25, 0.8, 0.1)], [], [(0, 1, 2, 3, 4, 5), (0, 5, 6, 7), (7, 8, 1, 0), (9, 10, 11, 5, 4, 12), (10, 13, 12, 4, 14, 2, 1, 11), (2, 15, 16, 3), (17, 4, 3, 16), (5, 11, 18, 6), (7, 6, 17, 16, 15, 8), (8, 18, 11, 1), (4, 17, 19, 14), (14, 19, 15, 2), (20, 18, 8, 15, 19, 17, 21, 22), (23, 21, 17, 6, 18, 20), (23, 20, 10, 9), (9, 12, 21, 23), (20, 22, 13, 10), (12, 13, 22, 21)])
_uv = me_cube_002.uv_layers.new(name='UVMap')
_uv.uv.foreach_set('vector', [0.7574, 0.9065, 0.7574, 0.9266, 0.7407, 0.9339, 0.7408, 0.9005, 0.8594, 0.9012, 0.7906, 0.9067, 0.7711, 0.9705, 0.8041, 0.9705, 0.8041, 0.9731, 0.7711, 0.9731, 0.7579, 0.9758, 0.738, 0.9758, 0.738, 0.9732, 0.7579, 0.9732, 0.8181, 0.9074, 0.8175, 0.9267, 0.7907, 0.9267, 0.7906, 0.9067, 0.8594, 0.9012, 0.8495, 0.9071, 0.8175, 0.9267, 0.8496, 0.9267, 0.8495, 0.9071, 0.8594, 0.9012, 0.8595, 0.9339, 0.7407, 0.9339, 0.7574, 0.9266, 0.7907, 0.9267, 0.7407, 0.9339, 0.738, 0.9339, 0.7381, 0.9004, 0.7408, 0.9005, 0.8594, 0.8986, 0.8594, 0.9012, 0.7408, 0.9005, 0.7408, 0.8978, 0.7777, 0.9758, 0.7579, 0.9758, 0.7579, 0.9732, 0.7777, 0.9732, 0.755, 0.9643, 0.7891, 0.9642, 0.863, 0.9705, 0.7381, 0.9704, 0.738, 0.9366, 0.755, 0.9441, 0.738, 0.9705, 0.7711, 0.9705, 0.7711, 0.9731, 0.738, 0.9731, 0.8594, 0.9012, 0.862, 0.9012, 0.8621, 0.9339, 0.8595, 0.9339, 0.8595, 0.9339, 0.8595, 0.9366, 0.7407, 0.9366, 0.7407, 0.9339, 0.8157, 0.9442, 0.7888, 0.9442, 0.755, 0.9441, 0.738, 0.9366, 0.8616, 0.9366, 0.863, 0.9705, 0.8534, 0.9646, 0.8517, 0.9436, 0.8168, 0.9639, 0.8534, 0.9646, 0.863, 0.9705, 0.7891, 0.9642, 0.7888, 0.9442, 0.8157, 0.9442, 0.8168, 0.9639, 0.8157, 0.9442, 0.8187, 0.947, 0.8188, 0.9608, 0.8189, 0.9608, 0.8504, 0.9617, 0.8534, 0.9646, 0.8168, 0.9639, 0.8157, 0.9442, 0.8517, 0.9436, 0.8495, 0.9461, 0.8188, 0.947, 0.8505, 0.9617, 0.8495, 0.9462, 0.8517, 0.9436, 0.8534, 0.9646])
me_cube_002.materials.append(mat_walls)
me_cube_002.use_remesh_preserve_volume = False
me_cube_002.use_remesh_preserve_attributes = False
me_cube_002.use_mirror_vertex_groups = False
me_cube_002.update()
me_cube_016 = bpy.data.meshes.new('Cube.016')
me_cube_016.from_pydata([(-0.5, -1.0, -1.0), (-0.5, -1.0, 1.0), (-0.5, 1.0, -1.0), (-0.5, 1.0, 1.0), (0.5, -1.0, -1.0), (0.5, -1.0, 1.0), (0.5, 1.0, -1.0), (0.5, 1.0, 1.0)], [], [(0, 1, 3, 2), (2, 3, 7, 6), (6, 7, 5, 4), (4, 5, 1, 0), (2, 6, 4, 0), (7, 3, 1, 5)])
me_cube_016.use_remesh_preserve_volume = False
me_cube_016.use_remesh_preserve_attributes = False
me_cube_016.use_mirror_vertex_groups = False
me_cube_016.update()
me_cube_015 = bpy.data.meshes.new('Cube.015')
me_cube_015.from_pydata([(-0.5, -1.0, -1.0), (-0.5, -1.0, 1.0), (-0.5, 1.0, -1.0), (-0.5, 1.0, 1.0), (0.5, -1.0, -1.0), (0.5, -1.0, 1.0), (0.5, 1.0, -1.0), (0.5, 1.0, 1.0)], [], [(0, 1, 3, 2), (2, 3, 7, 6), (6, 7, 5, 4), (4, 5, 1, 0), (2, 6, 4, 0), (7, 3, 1, 5)])
me_cube_015.use_remesh_preserve_volume = False
me_cube_015.use_remesh_preserve_attributes = False
me_cube_015.use_mirror_vertex_groups = False
me_cube_015.update()
me_cube_014 = bpy.data.meshes.new('Cube.014')
me_cube_014.from_pydata([(-0.5, -1.0, -1.0), (-0.5, -1.0, 1.0), (-0.5, 1.0, -1.0), (-0.5, 1.0, 1.0), (0.5, -1.0, -1.0), (0.5, -1.0, 1.0), (0.5, 1.0, -1.0), (0.5, 1.0, 1.0)], [], [(0, 1, 3, 2), (2, 3, 7, 6), (6, 7, 5, 4), (4, 5, 1, 0), (2, 6, 4, 0), (7, 3, 1, 5)])
me_cube_014.use_remesh_preserve_volume = False
me_cube_014.use_remesh_preserve_attributes = False
me_cube_014.use_mirror_vertex_groups = False
me_cube_014.update()
me_cube_013 = bpy.data.meshes.new('Cube.013')
me_cube_013.from_pydata([(-0.5, -1.0, -1.0), (-0.5, -1.0, 1.0), (-0.5, 1.0, -1.0), (-0.5, 1.0, 1.0), (0.5, -1.0, -1.0), (0.5, -1.0, 1.0), (0.5, 1.0, -1.0), (0.5, 1.0, 1.0)], [], [(0, 1, 3, 2), (2, 3, 7, 6), (6, 7, 5, 4), (4, 5, 1, 0), (2, 6, 4, 0), (7, 3, 1, 5)])
me_cube_013.use_remesh_preserve_volume = False
me_cube_013.use_remesh_preserve_attributes = False
me_cube_013.use_mirror_vertex_groups = False
me_cube_013.update()
me_cube_012 = bpy.data.meshes.new('Cube.012')
me_cube_012.from_pydata([(-0.5, -1.0, -1.0), (-0.5, -1.0, 1.0), (-0.5, 1.0, -1.0), (-0.5, 1.0, 1.0), (0.5, -1.0, -1.0), (0.5, -1.0, 1.0), (0.5, 1.0, -1.0), (0.5, 1.0, 1.0)], [], [(0, 1, 3, 2), (2, 3, 7, 6), (6, 7, 5, 4), (4, 5, 1, 0), (2, 6, 4, 0), (7, 3, 1, 5)])
me_cube_012.use_remesh_preserve_volume = False
me_cube_012.use_remesh_preserve_attributes = False
me_cube_012.use_mirror_vertex_groups = False
me_cube_012.update()
me_cube_011 = bpy.data.meshes.new('Cube.011')
me_cube_011.from_pydata([(-0.5, -1.0, -1.0), (-0.5, -1.0, 1.0), (-0.5, 1.0, -1.0), (-0.5, 1.0, 1.0), (0.5, -1.0, -1.0), (0.5, -1.0, 1.0), (0.5, 1.0, -1.0), (0.5, 1.0, 1.0)], [], [(0, 1, 3, 2), (2, 3, 7, 6), (6, 7, 5, 4), (4, 5, 1, 0), (2, 6, 4, 0), (7, 3, 1, 5)])
me_cube_011.use_remesh_preserve_volume = False
me_cube_011.use_remesh_preserve_attributes = False
me_cube_011.use_mirror_vertex_groups = False
me_cube_011.update()
me_cube_010 = bpy.data.meshes.new('Cube.010')
me_cube_010.from_pydata([(-0.5, -1.0, -1.0), (-0.5, -1.0, 1.0), (-0.5, 1.0, -1.0), (-0.5, 1.0, 1.0), (0.5, -1.0, -1.0), (0.5, -1.0, 1.0), (0.5, 1.0, -1.0), (0.5, 1.0, 1.0)], [], [(0, 1, 3, 2), (2, 3, 7, 6), (6, 7, 5, 4), (4, 5, 1, 0), (2, 6, 4, 0), (7, 3, 1, 5)])
me_cube_010.use_remesh_preserve_volume = False
me_cube_010.use_remesh_preserve_attributes = False
me_cube_010.use_mirror_vertex_groups = False
me_cube_010.update()
me_cube_009 = bpy.data.meshes.new('Cube.009')
me_cube_009.from_pydata([(-0.5, -1.0, -1.0), (-0.5, -1.0, 1.0), (-0.5, 1.0, -1.0), (-0.5, 1.0, 1.0), (0.5, -1.0, -1.0), (0.5, -1.0, 1.0), (0.5, 1.0, -1.0), (0.5, 1.0, 1.0)], [], [(0, 1, 3, 2), (2, 3, 7, 6), (6, 7, 5, 4), (4, 5, 1, 0), (2, 6, 4, 0), (7, 3, 1, 5)])
me_cube_009.use_remesh_preserve_volume = False
me_cube_009.use_remesh_preserve_attributes = False
me_cube_009.use_mirror_vertex_groups = False
me_cube_009.update()

# ---- objects
ob_terrain = bpy.data.objects.new('terrain', me_plane)
ob_podloga = bpy.data.objects.new('podloga', me_cube)
ob_szafka = bpy.data.objects.new('szafka', me_cube_020)
ob_szafka_006 = bpy.data.objects.new('szafka.006', me_cube_031)
ob_szafka_004 = bpy.data.objects.new('szafka.004', me_cube_030)
ob_szafka_003 = bpy.data.objects.new('szafka.003', me_cube_029)
ob_table_003 = bpy.data.objects.new('table.003', me_cube_028)
ob_table_002 = bpy.data.objects.new('table.002', me_cube_027)
ob_table_001 = bpy.data.objects.new('table.001', me_cube_026)
ob_szafka_005 = bpy.data.objects.new('szafka.005', me_cube_025)
ob_szafka_002 = bpy.data.objects.new('szafka.002', me_cube_022)
ob_szafka_001 = bpy.data.objects.new('szafka.001', me_cube_021)
ob_bed_001 = bpy.data.objects.new('bed.001', me_cube_019)
ob_bed = bpy.data.objects.new('bed', me_cube_018)
ob_table = bpy.data.objects.new('table', me_cube_017)
ob_sciana_005 = bpy.data.objects.new('sciana.005', me_cube_008)
ob_sciana_004 = bpy.data.objects.new('sciana.004', me_cube_007)
ob_sufit = bpy.data.objects.new('sufit', me_cube_005)
ob_sciana = bpy.data.objects.new('sciana', me_cube_001)
ob_sciana_003 = bpy.data.objects.new('sciana.003', me_cube_004)
ob_sciana_002 = bpy.data.objects.new('sciana.002', me_cube_003)
ob_sciana_001 = bpy.data.objects.new('sciana.001', me_cube_002)
ob_lamp = bpy.data.objects.new('Lamp', light_lamp)
ob_camera = bpy.data.objects.new('Camera', cam_camera)
ob_windowhole_003 = bpy.data.objects.new('windowhole.003', me_cube_016)
ob_windowhole_002 = bpy.data.objects.new('windowhole.002', me_cube_015)
ob_windowhole_001 = bpy.data.objects.new('windowhole.001', me_cube_014)
ob_doorhole_003 = bpy.data.objects.new('doorhole.003', me_cube_013)
ob_windowhole = bpy.data.objects.new('windowhole', me_cube_012)
ob_doorhole_002 = bpy.data.objects.new('doorhole.002', me_cube_011)
ob_doorhole_001 = bpy.data.objects.new('doorhole.001', me_cube_010)
ob_doorhole = bpy.data.objects.new('doorhole', me_cube_009)

# ---- transforms, parenting, visibility, modifiers, constraints
ob_terrain.location = (0.0, 0.0, -0.2)
ob_terrain.scale = (15.0, 10.0, 10.0)
ob_terrain.lineart.crease_threshold = 0.0
ob_podloga.parent = ob_terrain
ob_podloga.matrix_parent_inverse = Matrix(((0.06667, 0.0, 0.0, 0.0), (0.0, 0.1, 0.0, 0.0), (0.0, 0.0, 0.1, 0.02), (0.0, 0.0, 0.0, 1.0)))
ob_podloga.location = (0.0, 0.0, 0.0)
ob_podloga.lock_rotations_4d = False
ob_podloga.empty_display_type = 'ARROWS'
ob_podloga.lineart.crease_threshold = 0.0
ob_szafka.parent = ob_podloga
ob_szafka.location = (1.821, 0.4006, 0.6)
ob_szafka.scale = (0.5, 0.25, 0.6)
ob_szafka.lineart.crease_threshold = 0.0
ob_szafka_006.parent = ob_podloga
ob_szafka_006.location = (-0.8058, -0.06124, 0.6)
ob_szafka_006.rotation_euler = (0.0, -0.0, -1.571)
ob_szafka_006.scale = (0.5, 0.25, 0.6)
ob_szafka_006.lineart.crease_threshold = 0.0
ob_szafka_004.parent = ob_podloga
ob_szafka_004.location = (-0.8154, -1.168, 0.6)
ob_szafka_004.rotation_euler = (0.0, -0.0, -1.571)
ob_szafka_004.scale = (0.5, 0.25, 0.6)
ob_szafka_004.lineart.crease_threshold = 0.0
ob_szafka_003.parent = ob_podloga
ob_szafka_003.location = (-0.7962, -2.236, 0.6)
ob_szafka_003.rotation_euler = (0.0, -0.0, -1.571)
ob_szafka_003.scale = (0.5, 0.25, 0.6)
ob_szafka_003.lineart.crease_threshold = 0.0
ob_table_003.parent = ob_podloga
ob_table_003.location = (0.4786, -1.799, 0.005049)
ob_table_003.rotation_euler = (0.0, -0.0, -3.142)
ob_table_003.scale = (0.448, 0.64, 1.0)
ob_table_003.lineart.crease_threshold = 0.0
ob_table_002.parent = ob_podloga
ob_table_002.location = (3.625, 1.857, 0.005049)
ob_table_002.rotation_euler = (0.0, -0.0, -3.142)
ob_table_002.scale = (0.448, 0.64, 1.0)
ob_table_002.lineart.crease_threshold = 0.0
ob_table_001.parent = ob_podloga
ob_table_001.location = (-3.456, -1.655, 0.005049)
ob_table_001.scale = (0.56, 0.8, 1.0)
ob_table_001.lineart.crease_threshold = 0.0
ob_szafka_005.parent = ob_podloga
ob_szafka_005.location = (4.014, -0.6289, 0.6)
ob_szafka_005.rotation_euler = (-3.725e-09, 3.725e-09, -1.571)
ob_szafka_005.scale = (0.5, 0.25, 0.6)
ob_szafka_005.lineart.crease_threshold = 0.0
ob_szafka_002.parent = ob_podloga
ob_szafka_002.location = (1.34, -0.3787, 0.6)
ob_szafka_002.scale = (0.5, 0.25, 0.6)
ob_szafka_002.lineart.crease_threshold = 0.0
ob_szafka_001.parent = ob_podloga
ob_szafka_001.location = (0.3006, -0.3884, 0.6)
ob_szafka_001.scale = (0.5, 0.25, 0.6)
ob_szafka_001.lineart.crease_threshold = 0.0
ob_bed_001.parent = ob_podloga
ob_bed_001.location = (1.167, 2.001, 0.25)
ob_bed_001.scale = (1.0, 0.5, 0.25)
ob_bed_001.lineart.crease_threshold = 0.0
ob_bed.parent = ob_podloga
ob_bed.location = (3.074, -2.066, 0.25)
ob_bed.scale = (1.0, 0.5, 0.25)
ob_bed.lineart.crease_threshold = 0.0
ob_table.parent = ob_podloga
ob_table.location = (-1.484, 2.097, 0.005049)
ob_table.rotation_euler = (0.0, -0.0, -1.571)
ob_table.scale = (0.448, 0.64, 1.0)
ob_table.lineart.crease_threshold = 0.0
ob_sciana_005.parent = ob_podloga
ob_sciana_005.location = (2.0, -6.644e-07, 1.25)
ob_sciana_005.rotation_euler = (1.571, -0.0, 3.142)
ob_sciana_005.lock_rotations_4d = False
ob_sciana_005.empty_display_type = 'ARROWS'
ob_sciana_005.lineart.crease_threshold = 0.0
ob_sciana_004.parent = ob_podloga
ob_sciana_004.location = (-0.4, -3.02e-07, 1.25)
ob_sciana_004.rotation_euler = (1.571, -0.0, 1.571)
ob_sciana_004.lock_rotations_4d = False
ob_sciana_004.empty_display_type = 'ARROWS'
ob_sciana_004.lineart.crease_threshold = 0.0
ob_sufit.parent = ob_podloga
ob_sufit.location = (0.0, 0.0, 2.5)
ob_sufit.rotation_euler = (0.0, 0.0, 3.142)
ob_sufit.lock_rotations_4d = False
ob_sufit.empty_display_type = 'ARROWS'
ob_sufit.lineart.crease_threshold = 0.0
ob_sciana.parent = ob_podloga
ob_sciana.location = (0.0, -2.9, 1.25)
ob_sciana.rotation_euler = (1.571, -0.0, 0.0)
ob_sciana.lock_rotations_4d = False
ob_sciana.empty_display_type = 'ARROWS'
ob_sciana.lineart.crease_threshold = 0.0
ob_sciana_003.parent = ob_podloga
ob_sciana_003.location = (4.4, -6.644e-07, 1.25)
ob_sciana_003.rotation_euler = (1.571, -0.0, 1.571)
ob_sciana_003.lock_rotations_4d = False
ob_sciana_003.empty_display_type = 'ARROWS'
ob_sciana_003.lineart.crease_threshold = 0.0
ob_sciana_002.parent = ob_podloga
ob_sciana_002.location = (-4.4, 0.0, 1.25)
ob_sciana_002.rotation_euler = (1.571, -0.0, 1.571)
ob_sciana_002.lock_rotations_4d = False
ob_sciana_002.empty_display_type = 'ARROWS'
ob_sciana_002.lineart.crease_threshold = 0.0
ob_sciana_001.parent = ob_podloga
ob_sciana_001.location = (0.0, 2.9, 1.25)
ob_sciana_001.rotation_euler = (1.571, -0.0, 0.0)
ob_sciana_001.lock_rotations_4d = False
ob_sciana_001.empty_display_type = 'ARROWS'
ob_sciana_001.lineart.crease_threshold = 0.0
ob_lamp.location = (4.076, 1.005, 5.904)
ob_lamp.rotation_euler = (1.056, 0.3401, 2.411)
ob_lamp.lock_rotations_4d = False
ob_lamp.empty_display_type = 'ARROWS'
ob_lamp.color = (0.0, 0.0, 0.0, 0.0)
ob_lamp.lineart.crease_threshold = 0.0
ob_camera.location = (7.481, -6.508, 5.344)
ob_camera.rotation_euler = (1.109, 0.0, 0.8149)
ob_camera.lock_rotations_4d = False
ob_camera.empty_display_type = 'ARROWS'
ob_camera.color = (0.0, 0.0, 0.0, 0.0)
ob_camera.display_type = 'WIRE'
ob_camera.lineart.crease_threshold = 0.0
ob_windowhole_003.parent = ob_podloga
ob_windowhole_003.location = (1.5, -2.9, 1.3)
ob_windowhole_003.rotation_euler = (0.0, -0.0, 1.571)
ob_windowhole_003.scale = (1.0, 1.25, 0.75)
ob_windowhole_003.lineart.crease_threshold = 0.0
ob_windowhole_002.parent = ob_podloga
ob_windowhole_002.location = (2.5, 2.9, 1.3)
ob_windowhole_002.rotation_euler = (0.0, -0.0, 1.571)
ob_windowhole_002.scale = (1.0, 1.25, 0.75)
ob_windowhole_002.lineart.crease_threshold = 0.0
ob_windowhole_001.parent = ob_podloga
ob_windowhole_001.location = (-2.0, 2.9, 1.3)
ob_windowhole_001.rotation_euler = (0.0, -0.0, 1.571)
ob_windowhole_001.scale = (1.0, 1.25, 0.75)
ob_windowhole_001.lineart.crease_threshold = 0.0
ob_doorhole_003.parent = ob_podloga
ob_doorhole_003.location = (-4.4, 1.6, 1.0)
ob_doorhole_003.rotation_euler = (0.0, -0.0, 1.571)
ob_doorhole_003.lineart.crease_threshold = 0.0
ob_windowhole.parent = ob_podloga
ob_windowhole.location = (-4.5, -1.0, 1.3)
ob_windowhole.scale = (1.0, 1.25, 0.75)
ob_windowhole.lineart.crease_threshold = 0.0
ob_doorhole_002.parent = ob_podloga
ob_doorhole_002.location = (3.0, -1.192e-07, 1.0)
ob_doorhole_002.rotation_euler = (0.0, -0.0, 3.142)
ob_doorhole_002.lineart.crease_threshold = 0.0
ob_doorhole_001.parent = ob_podloga
ob_doorhole_001.location = (-0.4, 1.0, 1.0)
ob_doorhole_001.rotation_euler = (0.0, -0.0, 1.571)
ob_doorhole_001.lineart.crease_threshold = 0.0
ob_doorhole.parent = ob_podloga
ob_doorhole.location = (-2.5, -2.9, 1.0)
ob_doorhole.lineart.crease_threshold = 0.0

# ---- collection membership
col_collection_1.objects.link(ob_terrain)
col_collection_1.objects.link(ob_podloga)
col_collection_1.objects.link(ob_szafka)
col_collection_1.objects.link(ob_szafka_006)
col_collection_1.objects.link(ob_szafka_004)
col_collection_1.objects.link(ob_szafka_003)
col_collection_1.objects.link(ob_table_003)
col_collection_1.objects.link(ob_table_002)
col_collection_1.objects.link(ob_table_001)
col_collection_1.objects.link(ob_szafka_005)
col_collection_1.objects.link(ob_szafka_002)
col_collection_1.objects.link(ob_szafka_001)
col_collection_1.objects.link(ob_bed_001)
col_collection_1.objects.link(ob_bed)
col_collection_1.objects.link(ob_table)
col_collection_1.objects.link(ob_sciana_005)
col_collection_1.objects.link(ob_sciana_004)
col_collection_1.objects.link(ob_sufit)
col_collection_1.objects.link(ob_sciana)
col_collection_1.objects.link(ob_sciana_003)
col_collection_1.objects.link(ob_sciana_002)
col_collection_1.objects.link(ob_sciana_001)
col_collection_9.objects.link(ob_lamp)
col_collection_9.objects.link(ob_camera)
col_collection_10.objects.link(ob_windowhole_003)
col_collection_10.objects.link(ob_windowhole_002)
col_collection_10.objects.link(ob_windowhole_001)
col_collection_10.objects.link(ob_doorhole_003)
col_collection_10.objects.link(ob_windowhole)
col_collection_10.objects.link(ob_doorhole_002)
col_collection_10.objects.link(ob_doorhole_001)
col_collection_10.objects.link(ob_doorhole)

# ---- scene / render settings (as saved in the file)
scene.camera = ob_camera
scene.frame_start = 1; scene.frame_end = 250; scene.frame_set(1)
scene.render.engine = 'CYCLES'
scene.render.resolution_percentage = 50
scene.render.dither_intensity = 0.0
scene.cycles.use_denoising = False
scene.cycles.sampling_pattern = 'TABULATED_SOBOL'
scene.cycles.use_adaptive_sampling = False
scene.cycles.use_light_tree = False
scene.cycles.caustics_reflective = False
scene.cycles.caustics_refractive = False
scene.cycles.blur_glossy = 0.0
scene.cycles.max_bounces = 128
scene.cycles.diffuse_bounces = 128
scene.cycles.glossy_bounces = 128
scene.cycles.transmission_bounces = 128
scene.cycles.volume_bounces = 128
scene.cycles.transparent_max_bounces = 128
scene.cycles.film_exposure = 10.0
scene.cycles.sample_clamp_indirect = 0.0
scene.cycles.bake_type = 'AO'
scene.view_settings.view_transform = 'Standard'
bpy.context.view_layer.update()
